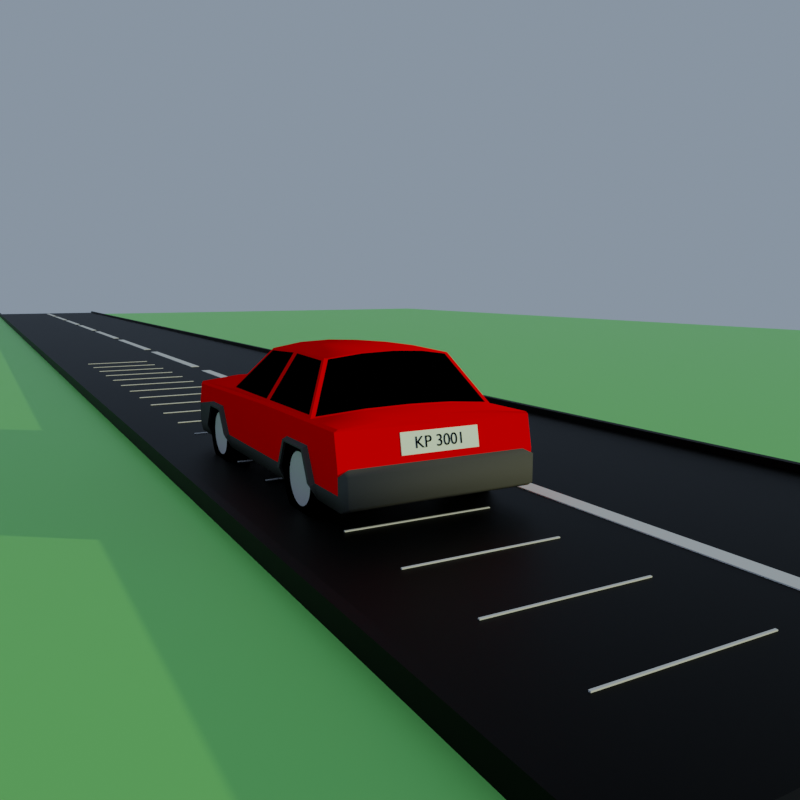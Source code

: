# Source: humble.blend  (saved by Blender 2.83.19; exported with 4.5.12 LTS)
import bpy
from mathutils import Matrix  # noqa: F401  (used for matrix-valued properties, if any)

bpy.ops.wm.read_factory_settings(use_empty=True)
scene = bpy.context.scene
scene.name = 'Scene'

# ---- collections
col_collection = bpy.data.collections.new('Collection'); scene.collection.children.link(col_collection)

# ---- materials (node trees are filled in below, after node groups)
mat_body = bpy.data.materials.new('Body')
mat_body.alpha_threshold = 0.0
mat_body.use_transparent_shadow = False
mat_body.diffuse_color = (1.0, 0.0, 0.0, 1.0)
mat_body.roughness = 0.5
mat_black = bpy.data.materials.new('Black')
mat_black.alpha_threshold = 0.0
mat_black.use_transparent_shadow = False
mat_black.diffuse_color = (0.0, 0.0, 0.0, 1.0)
mat_black.roughness = 0.5
mat_black.specular_intensity = 0.0
mat_window = bpy.data.materials.new('Window')
mat_window.alpha_threshold = 0.0
mat_window.use_transparent_shadow = False
mat_window.diffuse_color = (0.0, 0.0, 0.0, 1.0)
mat_window.roughness = 0.5
mat_window.specular_intensity = 1.0
mat_bumpers = bpy.data.materials.new('Bumpers')
mat_bumpers.alpha_threshold = 0.0
mat_bumpers.use_transparent_shadow = False
mat_bumpers.diffuse_color = (0.07324, 0.07324, 0.07324, 1.0)
mat_bumpers.roughness = 0.5
mat_bumpers.specular_intensity = 0.0
mat_lights = bpy.data.materials.new('Lights')
mat_lights.alpha_threshold = 0.0
mat_lights.use_transparent_shadow = False
mat_lights.diffuse_color = (1.0, 1.0, 1.0, 1.0)
mat_lights.roughness = 0.5
mat_lights.specular_intensity = 0.0
mat_bottom = bpy.data.materials.new('Bottom')
mat_bottom.alpha_threshold = 0.0
mat_bottom.use_transparent_shadow = False
mat_bottom.diffuse_color = (0.0, 0.0, 0.0, 1.0)
mat_bottom.roughness = 0.5
mat_bottom.specular_intensity = 0.0
mat_tires = bpy.data.materials.new('Tires')
mat_tires.alpha_threshold = 0.0
mat_tires.use_transparent_shadow = False
mat_tires.diffuse_color = (0.0, 0.0, 0.0, 1.0)
mat_tires.roughness = 0.5
mat_wheels = bpy.data.materials.new('Wheels')
mat_wheels.alpha_threshold = 0.0
mat_wheels.use_transparent_shadow = False
mat_wheels.diffuse_color = (0.6152, 0.6152, 0.6152, 1.0)
mat_wheels.roughness = 0.5
mat_plate = bpy.data.materials.new('plate')
mat_plate.use_transparent_shadow = False
mat_road = bpy.data.materials.new('road')
mat_road.use_transparent_shadow = False
mat_grass = bpy.data.materials.new('Grass')
mat_grass.alpha_threshold = 0.0
mat_grass.use_transparent_shadow = False
mat_grass.line_color = (0.0, 0.0, 0.0, 1.0)

# ---- material node trees
mat_plate.use_nodes = True; mat_plate.node_tree.nodes.clear()
_N = mat_plate.node_tree.nodes; _L = mat_plate.node_tree.links
n0 = _N.new('ShaderNodeBsdfPrincipled'); n0.name = 'Principled BSDF'; n0.location = (10, 300)
n0.distribution = 'GGX'
n0.subsurface_method = 'BURLEY'
n0.inputs[0].default_value = (0.855, 1.0, 0.8709, 1.0)
n0.inputs[3].default_value = 1.45
n0.inputs[27].default_value = (0.0, 0.0, 0.0, 1.0)
n0.inputs[28].default_value = 1.0
n1 = _N.new('ShaderNodeOutputMaterial'); n1.name = 'Material Output'; n1.location = (300, 300)
_L.new(n0.outputs[0], n1.inputs[0])
n1.is_active_output = True
mat_road.use_nodes = True; mat_road.node_tree.nodes.clear()
_N = mat_road.node_tree.nodes; _L = mat_road.node_tree.links
n0 = _N.new('ShaderNodeBsdfPrincipled'); n0.name = 'Principled BSDF'; n0.location = (10, 300)
n0.distribution = 'GGX'
n0.subsurface_method = 'BURLEY'
n0.inputs[0].default_value = (0.0, 0.0, 0.0, 1.0)
n0.inputs[1].default_value = 0.2228
n0.inputs[2].default_value = 0.532
n0.inputs[3].default_value = 1.45
n0.inputs[13].default_value = 0.06293
n0.inputs[27].default_value = (0.0, 0.0, 0.0, 1.0)
n0.inputs[28].default_value = 1.0
n1 = _N.new('ShaderNodeOutputMaterial'); n1.name = 'Material Output'; n1.location = (300, 300)
_L.new(n0.outputs[0], n1.inputs[0])
n1.is_active_output = True
mat_grass.use_nodes = True; mat_grass.node_tree.nodes.clear()
_N = mat_grass.node_tree.nodes; _L = mat_grass.node_tree.links
n0 = _N.new('ShaderNodeOutputMaterial'); n0.name = 'Material Output'; n0.location = (300, 300)
n1 = _N.new('ShaderNodeBsdfPrincipled'); n1.name = 'Principled BSDF'; n1.location = (10, 300)
n1.distribution = 'GGX'
n1.subsurface_method = 'BURLEY'
n1.inputs[0].default_value = (0.2478, 0.8, 0.1851, 1.0)
n1.inputs[2].default_value = 0.4306
n1.inputs[3].default_value = 1.45
n1.inputs[13].default_value = 0.08163
n1.inputs[27].default_value = (0.0, 0.0, 0.0, 1.0)
n1.inputs[28].default_value = 1.0
_L.new(n1.outputs[0], n0.inputs[0])
n0.is_active_output = True

# ---- world
world_world = bpy.data.worlds.new('World'); scene.world = world_world
world_world.use_nodes = True; world_world.node_tree.nodes.clear()
_N = world_world.node_tree.nodes; _L = world_world.node_tree.links
n0 = _N.new('ShaderNodeOutputWorld'); n0.name = 'World Output'; n0.location = (300, 300)
n1 = _N.new('ShaderNodeBackground'); n1.name = 'Background'; n1.location = (10, 300)
n1.inputs[0].default_value = (0.2174, 0.2772, 0.3588, 1.0)
_L.new(n1.outputs[0], n0.inputs[0])
n0.is_active_output = True
world_world.color = (0.05088, 0.05088, 0.05088)
world_world.use_sun_shadow = False
world_world.sun_shadow_jitter_overblur = 0.0

# ---- cameras
cam_camera = bpy.data.cameras.new('Camera')
cam_camera.clip_end = 100.0
cam_camera.lens = 35.0
cam_camera.ortho_scale = 7.314

# ---- lights
light_sun = bpy.data.lights.new('Sun', 'SUN')
light_sun.color = (1.0, 0.9976, 0.524)
light_sun.transmission_factor = 0.0
light_sun.energy = 2.0
light_sun.shadow_soft_size = 0.125

# ---- meshes
me_cube_002 = bpy.data.meshes.new('Cube.002')
me_cube_002.from_pydata([(-0.9426, -0.8852, 0.4), (-0.7426, -0.8852, 0.4), (-0.9426, -0.8929, 0.322), (-0.7426, -0.8929, 0.322), (-0.9426, -0.9156, 0.2469), (-0.7426, -0.9156, 0.2469), (-0.9426, -0.9526, 0.1778), (-0.7426, -0.9526, 0.1778), (-0.9426, -1.002, 0.1172), (-0.7426, -1.002, 0.1172), (-0.9426, -1.063, 0.06741), (-0.7426, -1.063, 0.06741), (-0.9426, -1.132, 0.03044), (-0.7426, -1.132, 0.03044), (-0.9426, -1.207, 0.007683), (-0.7426, -1.207, 0.007683), (-0.9426, -1.285, -3.308e-06), (-0.7426, -1.285, -3.308e-06), (-0.9426, -1.363, 0.007683), (-0.7426, -1.363, 0.007683), (-0.9426, -1.438, 0.03044), (-0.7426, -1.438, 0.03044), (-0.9426, -1.507, 0.06741), (-0.7426, -1.507, 0.06741), (-0.9426, -1.568, 0.1172), (-0.7426, -1.568, 0.1172), (-0.9426, -1.618, 0.1778), (-0.7426, -1.618, 0.1778), (-0.9426, -1.655, 0.2469), (-0.7426, -1.655, 0.2469), (-0.9426, -1.678, 0.322), (-0.7426, -1.678, 0.322), (-0.9426, -1.685, 0.4), (-0.7426, -1.685, 0.4), (-0.9426, -1.678, 0.478), (-0.7426, -1.678, 0.478), (-0.9426, -1.655, 0.5531), (-0.7426, -1.655, 0.5531), (-0.9426, -1.618, 0.6222), (-0.7426, -1.618, 0.6222), (-0.9426, -1.568, 0.6828), (-0.7426, -1.568, 0.6828), (-0.9426, -1.507, 0.7326), (-0.7426, -1.507, 0.7326), (-0.9426, -1.438, 0.7695), (-0.7426, -1.438, 0.7695), (-0.9426, -1.363, 0.7923), (-0.7426, -1.363, 0.7923), (-0.9426, -1.285, 0.8), (-0.7426, -1.285, 0.8), (-0.9426, -1.207, 0.7923), (-0.7426, -1.207, 0.7923), (-0.9426, -1.132, 0.7695), (-0.7426, -1.132, 0.7695), (-0.9426, -1.063, 0.7326), (-0.7426, -1.063, 0.7326), (-0.9426, -1.002, 0.6828), (-0.7426, -1.002, 0.6828), (-0.9426, -0.9526, 0.6222), (-0.7426, -0.9526, 0.6222), (-0.9426, -0.9156, 0.5531), (-0.7426, -0.9156, 0.5531), (-0.9426, -0.8929, 0.478), (-0.7426, -0.8929, 0.478), (-0.9851, -0.9052, 0.4), (-0.9851, -0.9125, 0.3259), (-0.7001, -0.9125, 0.3259), (-0.7001, -0.9052, 0.4), (-0.9851, -0.9341, 0.2546), (-0.7001, -0.9341, 0.2546), (-0.9851, -0.9692, 0.1889), (-0.7001, -0.9692, 0.1889), (-0.9851, -1.016, 0.1313), (-0.7001, -1.016, 0.1313), (-0.9851, -1.074, 0.08404), (-0.7001, -1.074, 0.08404), (-0.9851, -1.14, 0.04892), (-0.7001, -1.14, 0.04892), (-0.9851, -1.211, 0.0273), (-0.7001, -1.211, 0.0273), (-0.9851, -1.285, 0.02), (-0.7001, -1.285, 0.02), (-0.9851, -1.359, 0.0273), (-0.7001, -1.359, 0.0273), (-0.9851, -1.431, 0.04892), (-0.7001, -1.431, 0.04892), (-0.9851, -1.496, 0.08404), (-0.7001, -1.496, 0.08404), (-0.9851, -1.554, 0.1313), (-0.7001, -1.554, 0.1313), (-0.9851, -1.601, 0.1889), (-0.7001, -1.601, 0.1889), (-0.9851, -1.636, 0.2546), (-0.7001, -1.636, 0.2546), (-0.9851, -1.658, 0.3259), (-0.7001, -1.658, 0.3259), (-0.9851, -1.665, 0.4), (-0.7001, -1.665, 0.4), (-0.9851, -1.658, 0.4741), (-0.7001, -1.658, 0.4741), (-0.9851, -1.636, 0.5454), (-0.7001, -1.636, 0.5454), (-0.9851, -1.601, 0.6111), (-0.7001, -1.601, 0.6111), (-0.9851, -1.554, 0.6687), (-0.7001, -1.554, 0.6687), (-0.9851, -1.496, 0.716), (-0.7001, -1.496, 0.716), (-0.9851, -1.431, 0.7511), (-0.7001, -1.431, 0.7511), (-0.9851, -1.359, 0.7727), (-0.7001, -1.359, 0.7727), (-0.9851, -1.285, 0.78), (-0.7001, -1.285, 0.78), (-0.9851, -1.211, 0.7727), (-0.7001, -1.211, 0.7727), (-0.9851, -1.14, 0.7511), (-0.7001, -1.14, 0.7511), (-0.9851, -1.074, 0.716), (-0.7001, -1.074, 0.716), (-0.9851, -1.016, 0.6687), (-0.7001, -1.016, 0.6687), (-0.9851, -0.9692, 0.6111), (-0.7001, -0.9692, 0.6111), (-0.9851, -0.9341, 0.5454), (-0.7001, -0.9341, 0.5454), (-0.9851, -0.9125, 0.4741), (-0.7001, -0.9125, 0.4741), (-0.9851, -1.0, 0.4), (-0.9851, -1.006, 0.3444), (-0.9851, -1.022, 0.2909), (-0.9851, -1.048, 0.2417), (-0.9851, -1.084, 0.1985), (-0.9851, -1.127, 0.163), (-0.9851, -1.176, 0.1367), (-0.9851, -1.23, 0.1205), (-0.9851, -1.285, 0.115), (-0.9851, -1.341, 0.1205), (-0.9851, -1.394, 0.1367), (-0.9851, -1.444, 0.163), (-0.9851, -1.487, 0.1985), (-0.9851, -1.522, 0.2417), (-0.9851, -1.548, 0.2909), (-0.9851, -1.565, 0.3444), (-0.9851, -1.57, 0.4), (-0.9851, -1.565, 0.4556), (-0.9851, -1.548, 0.5091), (-0.9851, -1.522, 0.5583), (-0.9851, -1.487, 0.6015), (-0.9851, -1.444, 0.637), (-0.9851, -1.394, 0.6633), (-0.9851, -1.341, 0.6795), (-0.9851, -1.285, 0.685), (-0.9851, -1.23, 0.6795), (-0.9851, -1.176, 0.6633), (-0.9851, -1.127, 0.637), (-0.9851, -1.084, 0.6015), (-0.9851, -1.048, 0.5583), (-0.9851, -1.022, 0.5091), (-0.9851, -1.006, 0.4556), (-0.7001, -1.006, 0.3444), (-0.7001, -1.0, 0.4), (-0.7001, -1.022, 0.2909), (-0.7001, -1.048, 0.2417), (-0.7001, -1.084, 0.1985), (-0.7001, -1.127, 0.163), (-0.7001, -1.176, 0.1367), (-0.7001, -1.23, 0.1205), (-0.7001, -1.285, 0.115), (-0.7001, -1.341, 0.1205), (-0.7001, -1.394, 0.1367), (-0.7001, -1.444, 0.163), (-0.7001, -1.487, 0.1985), (-0.7001, -1.522, 0.2417), (-0.7001, -1.548, 0.2909), (-0.7001, -1.565, 0.3444), (-0.7001, -1.57, 0.4), (-0.7001, -1.565, 0.4556), (-0.7001, -1.548, 0.5091), (-0.7001, -1.522, 0.5583), (-0.7001, -1.487, 0.6015), (-0.7001, -1.444, 0.637), (-0.7001, -1.394, 0.6633), (-0.7001, -1.341, 0.6795), (-0.7001, -1.285, 0.685), (-0.7001, -1.23, 0.6795), (-0.7001, -1.176, 0.6633), (-0.7001, -1.127, 0.637), (-0.7001, -1.084, 0.6015), (-0.7001, -1.048, 0.5583), (-0.7001, -1.022, 0.5091), (-0.7001, -1.006, 0.4556), (-0.9708, -1.029, 0.4), (-0.9708, -1.034, 0.35), (-0.9708, -1.048, 0.3018), (-0.9708, -1.072, 0.2575), (-0.9708, -1.104, 0.2186), (-0.9708, -1.143, 0.1867), (-0.9708, -1.187, 0.163), (-0.9708, -1.235, 0.1484), (-0.9708, -1.285, 0.1435), (-0.9708, -1.335, 0.1484), (-0.9708, -1.383, 0.163), (-0.9708, -1.428, 0.1867), (-0.9708, -1.467, 0.2186), (-0.9708, -1.498, 0.2575), (-0.9708, -1.522, 0.3018), (-0.9708, -1.537, 0.35), (-0.9708, -1.542, 0.4), (-0.9708, -1.537, 0.45), (-0.9708, -1.522, 0.4982), (-0.9708, -1.498, 0.5425), (-0.9708, -1.467, 0.5814), (-0.9708, -1.428, 0.6133), (-0.9708, -1.383, 0.637), (-0.9708, -1.335, 0.6516), (-0.9708, -1.285, 0.6565), (-0.9708, -1.235, 0.6516), (-0.9708, -1.187, 0.637), (-0.9708, -1.143, 0.6133), (-0.9708, -1.104, 0.5814), (-0.9708, -1.072, 0.5425), (-0.9708, -1.048, 0.4982), (-0.9708, -1.034, 0.45), (-0.7143, -1.034, 0.35), (-0.7143, -1.029, 0.4), (-0.7143, -1.048, 0.3018), (-0.7143, -1.072, 0.2575), (-0.7143, -1.104, 0.2186), (-0.7143, -1.143, 0.1867), (-0.7143, -1.187, 0.163), (-0.7143, -1.235, 0.1484), (-0.7143, -1.285, 0.1435), (-0.7143, -1.335, 0.1484), (-0.7143, -1.383, 0.163), (-0.7143, -1.428, 0.1867), (-0.7143, -1.467, 0.2186), (-0.7143, -1.498, 0.2575), (-0.7143, -1.522, 0.3018), (-0.7143, -1.537, 0.35), (-0.7143, -1.542, 0.4), (-0.7143, -1.537, 0.45), (-0.7143, -1.522, 0.4982), (-0.7143, -1.498, 0.5425), (-0.7143, -1.467, 0.5814), (-0.7143, -1.428, 0.6133), (-0.7143, -1.383, 0.637), (-0.7143, -1.335, 0.6516), (-0.7143, -1.285, 0.6565), (-0.7143, -1.235, 0.6516), (-0.7143, -1.187, 0.637), (-0.7143, -1.143, 0.6133), (-0.7143, -1.104, 0.5814), (-0.7143, -1.072, 0.5425), (-0.7143, -1.048, 0.4982), (-0.7143, -1.034, 0.45), (-0.9708, -1.029, 0.4), (-0.9708, -1.034, 0.35), (-0.9708, -1.048, 0.3018), (-0.9708, -1.072, 0.2575), (-0.9708, -1.104, 0.2186), (-0.9708, -1.143, 0.1867), (-0.9708, -1.187, 0.163), (-0.9708, -1.235, 0.1484), (-0.9708, -1.285, 0.1435), (-0.9708, -1.335, 0.1484), (-0.9708, -1.383, 0.163), (-0.9708, -1.428, 0.1867), (-0.9708, -1.467, 0.2186), (-0.9708, -1.498, 0.2575), (-0.9708, -1.522, 0.3018), (-0.9708, -1.537, 0.35), (-0.9708, -1.542, 0.4), (-0.9708, -1.537, 0.45), (-0.9708, -1.522, 0.4982), (-0.9708, -1.498, 0.5425), (-0.9708, -1.467, 0.5814), (-0.9708, -1.428, 0.6133), (-0.9708, -1.383, 0.637), (-0.9708, -1.335, 0.6516), (-0.9708, -1.285, 0.6565), (-0.9708, -1.235, 0.6516), (-0.9708, -1.187, 0.637), (-0.9708, -1.143, 0.6133), (-0.9708, -1.104, 0.5814), (-0.9708, -1.072, 0.5425), (-0.9708, -1.048, 0.4982), (-0.9708, -1.034, 0.45), (-0.7143, -1.034, 0.35), (-0.7143, -1.029, 0.4), (-0.7143, -1.048, 0.3018), (-0.7143, -1.072, 0.2575), (-0.7143, -1.104, 0.2186), (-0.7143, -1.143, 0.1867), (-0.7143, -1.187, 0.163), (-0.7143, -1.235, 0.1484), (-0.7143, -1.285, 0.1435), (-0.7143, -1.335, 0.1484), (-0.7143, -1.383, 0.163), (-0.7143, -1.428, 0.1867), (-0.7143, -1.467, 0.2186), (-0.7143, -1.498, 0.2575), (-0.7143, -1.522, 0.3018), (-0.7143, -1.537, 0.35), (-0.7143, -1.542, 0.4), (-0.7143, -1.537, 0.45), (-0.7143, -1.522, 0.4982), (-0.7143, -1.498, 0.5425), (-0.7143, -1.467, 0.5814), (-0.7143, -1.428, 0.6133), (-0.7143, -1.383, 0.637), (-0.7143, -1.335, 0.6516), (-0.7143, -1.285, 0.6565), (-0.7143, -1.235, 0.6516), (-0.7143, -1.187, 0.637), (-0.7143, -1.143, 0.6133), (-0.7143, -1.104, 0.5814), (-0.7143, -1.072, 0.5425), (-0.7143, -1.048, 0.4982), (-0.7143, -1.034, 0.45), (-0.9426, 1.675, 0.4), (-0.7426, 1.675, 0.4), (-0.9426, 1.667, 0.322), (-0.7426, 1.667, 0.322), (-0.9426, 1.644, 0.2469), (-0.7426, 1.644, 0.2469), (-0.9426, 1.607, 0.1778), (-0.7426, 1.607, 0.1778), (-0.9426, 1.558, 0.1172), (-0.7426, 1.558, 0.1172), (-0.9426, 1.497, 0.06741), (-0.7426, 1.497, 0.06741), (-0.9426, 1.428, 0.03044), (-0.7426, 1.428, 0.03044), (-0.9426, 1.353, 0.007683), (-0.7426, 1.353, 0.007683), (-0.9426, 1.275, -3.308e-06), (-0.7426, 1.275, -3.308e-06), (-0.9426, 1.197, 0.007683), (-0.7426, 1.197, 0.007683), (-0.9426, 1.122, 0.03044), (-0.7426, 1.122, 0.03044), (-0.9426, 1.053, 0.06741), (-0.7426, 1.053, 0.06741), (-0.9426, 0.992, 0.1172), (-0.7426, 0.992, 0.1172), (-0.9426, 0.9422, 0.1778), (-0.7426, 0.9422, 0.1778), (-0.9426, 0.9053, 0.2469), (-0.7426, 0.9053, 0.2469), (-0.9426, 0.8825, 0.322), (-0.7426, 0.8825, 0.322), (-0.9426, 0.8748, 0.4), (-0.7426, 0.8748, 0.4), (-0.9426, 0.8825, 0.478), (-0.7426, 0.8825, 0.478), (-0.9426, 0.9053, 0.5531), (-0.7426, 0.9053, 0.5531), (-0.9426, 0.9422, 0.6222), (-0.7426, 0.9422, 0.6222), (-0.9426, 0.992, 0.6828), (-0.7426, 0.992, 0.6828), (-0.9426, 1.053, 0.7326), (-0.7426, 1.053, 0.7326), (-0.9426, 1.122, 0.7695), (-0.7426, 1.122, 0.7695), (-0.9426, 1.197, 0.7923), (-0.7426, 1.197, 0.7923), (-0.9426, 1.275, 0.8), (-0.7426, 1.275, 0.8), (-0.9426, 1.353, 0.7923), (-0.7426, 1.353, 0.7923), (-0.9426, 1.428, 0.7695), (-0.7426, 1.428, 0.7695), (-0.9426, 1.497, 0.7326), (-0.7426, 1.497, 0.7326), (-0.9426, 1.558, 0.6828), (-0.7426, 1.558, 0.6828), (-0.9426, 1.607, 0.6222), (-0.7426, 1.607, 0.6222), (-0.9426, 1.644, 0.5531), (-0.7426, 1.644, 0.5531), (-0.9426, 1.667, 0.478), (-0.7426, 1.667, 0.478), (-0.9851, 1.655, 0.4), (-0.9851, 1.648, 0.3259), (-0.7001, 1.648, 0.3259), (-0.7001, 1.655, 0.4), (-0.9851, 1.626, 0.2546), (-0.7001, 1.626, 0.2546), (-0.9851, 1.591, 0.1889), (-0.7001, 1.591, 0.1889), (-0.9851, 1.544, 0.1313), (-0.7001, 1.544, 0.1313), (-0.9851, 1.486, 0.08404), (-0.7001, 1.486, 0.08404), (-0.9851, 1.42, 0.04892), (-0.7001, 1.42, 0.04892), (-0.9851, 1.349, 0.0273), (-0.7001, 1.349, 0.0273), (-0.9851, 1.275, 0.02), (-0.7001, 1.275, 0.02), (-0.9851, 1.201, 0.0273), (-0.7001, 1.201, 0.0273), (-0.9851, 1.129, 0.04892), (-0.7001, 1.129, 0.04892), (-0.9851, 1.064, 0.08404), (-0.7001, 1.064, 0.08404), (-0.9851, 1.006, 0.1313), (-0.7001, 1.006, 0.1313), (-0.9851, 0.9588, 0.1889), (-0.7001, 0.9588, 0.1889), (-0.9851, 0.9237, 0.2546), (-0.7001, 0.9237, 0.2546), (-0.9851, 0.9021, 0.3259), (-0.7001, 0.9021, 0.3259), (-0.9851, 0.8948, 0.4), (-0.7001, 0.8948, 0.4), (-0.9851, 0.9021, 0.4741), (-0.7001, 0.9021, 0.4741), (-0.9851, 0.9237, 0.5454), (-0.7001, 0.9237, 0.5454), (-0.9851, 0.9588, 0.6111), (-0.7001, 0.9588, 0.6111), (-0.9851, 1.006, 0.6687), (-0.7001, 1.006, 0.6687), (-0.9851, 1.064, 0.716), (-0.7001, 1.064, 0.716), (-0.9851, 1.129, 0.7511), (-0.7001, 1.129, 0.7511), (-0.9851, 1.201, 0.7727), (-0.7001, 1.201, 0.7727), (-0.9851, 1.275, 0.78), (-0.7001, 1.275, 0.78), (-0.9851, 1.349, 0.7727), (-0.7001, 1.349, 0.7727), (-0.9851, 1.42, 0.7511), (-0.7001, 1.42, 0.7511), (-0.9851, 1.486, 0.716), (-0.7001, 1.486, 0.716), (-0.9851, 1.544, 0.6687), (-0.7001, 1.544, 0.6687), (-0.9851, 1.591, 0.6111), (-0.7001, 1.591, 0.6111), (-0.9851, 1.626, 0.5454), (-0.7001, 1.626, 0.5454), (-0.9851, 1.648, 0.4741), (-0.7001, 1.648, 0.4741), (-0.9851, 1.56, 0.4), (-0.9851, 1.554, 0.3444), (-0.9851, 1.538, 0.2909), (-0.9851, 1.512, 0.2417), (-0.9851, 1.476, 0.1985), (-0.9851, 1.433, 0.163), (-0.9851, 1.384, 0.1367), (-0.9851, 1.33, 0.1205), (-0.9851, 1.275, 0.115), (-0.9851, 1.219, 0.1205), (-0.9851, 1.166, 0.1367), (-0.9851, 1.116, 0.163), (-0.9851, 1.073, 0.1985), (-0.9851, 1.038, 0.2417), (-0.9851, 1.012, 0.2909), (-0.9851, 0.9953, 0.3444), (-0.9851, 0.9898, 0.4), (-0.9851, 0.9953, 0.4556), (-0.9851, 1.012, 0.5091), (-0.9851, 1.038, 0.5583), (-0.9851, 1.073, 0.6015), (-0.9851, 1.116, 0.637), (-0.9851, 1.166, 0.6633), (-0.9851, 1.219, 0.6795), (-0.9851, 1.275, 0.685), (-0.9851, 1.33, 0.6795), (-0.9851, 1.384, 0.6633), (-0.9851, 1.433, 0.637), (-0.9851, 1.476, 0.6015), (-0.9851, 1.512, 0.5583), (-0.9851, 1.538, 0.5091), (-0.9851, 1.554, 0.4556), (-0.7001, 1.554, 0.3444), (-0.7001, 1.56, 0.4), (-0.7001, 1.538, 0.2909), (-0.7001, 1.512, 0.2417), (-0.7001, 1.476, 0.1985), (-0.7001, 1.433, 0.163), (-0.7001, 1.384, 0.1367), (-0.7001, 1.33, 0.1205), (-0.7001, 1.275, 0.115), (-0.7001, 1.219, 0.1205), (-0.7001, 1.166, 0.1367), (-0.7001, 1.116, 0.163), (-0.7001, 1.073, 0.1985), (-0.7001, 1.038, 0.2417), (-0.7001, 1.012, 0.2909), (-0.7001, 0.9953, 0.3444), (-0.7001, 0.9898, 0.4), (-0.7001, 0.9953, 0.4556), (-0.7001, 1.012, 0.5091), (-0.7001, 1.038, 0.5583), (-0.7001, 1.073, 0.6015), (-0.7001, 1.116, 0.637), (-0.7001, 1.166, 0.6633), (-0.7001, 1.219, 0.6795), (-0.7001, 1.275, 0.685), (-0.7001, 1.33, 0.6795), (-0.7001, 1.384, 0.6633), (-0.7001, 1.433, 0.637), (-0.7001, 1.476, 0.6015), (-0.7001, 1.512, 0.5583), (-0.7001, 1.538, 0.5091), (-0.7001, 1.554, 0.4556), (-0.9708, 1.531, 0.4), (-0.9708, 1.526, 0.35), (-0.9708, 1.512, 0.3018), (-0.9708, 1.488, 0.2575), (-0.9708, 1.456, 0.2186), (-0.9708, 1.417, 0.1867), (-0.9708, 1.373, 0.163), (-0.9708, 1.325, 0.1484), (-0.9708, 1.275, 0.1435), (-0.9708, 1.225, 0.1484), (-0.9708, 1.177, 0.163), (-0.9708, 1.132, 0.1867), (-0.9708, 1.093, 0.2186), (-0.9708, 1.062, 0.2575), (-0.9708, 1.038, 0.3018), (-0.9708, 1.023, 0.35), (-0.9708, 1.018, 0.4), (-0.9708, 1.023, 0.45), (-0.9708, 1.038, 0.4982), (-0.9708, 1.062, 0.5425), (-0.9708, 1.093, 0.5814), (-0.9708, 1.132, 0.6133), (-0.9708, 1.177, 0.637), (-0.9708, 1.225, 0.6516), (-0.9708, 1.275, 0.6565), (-0.9708, 1.325, 0.6516), (-0.9708, 1.373, 0.637), (-0.9708, 1.417, 0.6133), (-0.9708, 1.456, 0.5814), (-0.9708, 1.488, 0.5425), (-0.9708, 1.512, 0.4982), (-0.9708, 1.526, 0.45), (-0.7143, 1.526, 0.35), (-0.7143, 1.531, 0.4), (-0.7143, 1.512, 0.3018), (-0.7143, 1.488, 0.2575), (-0.7143, 1.456, 0.2186), (-0.7143, 1.417, 0.1867), (-0.7143, 1.373, 0.163), (-0.7143, 1.325, 0.1484), (-0.7143, 1.275, 0.1435), (-0.7143, 1.225, 0.1484), (-0.7143, 1.177, 0.163), (-0.7143, 1.132, 0.1867), (-0.7143, 1.093, 0.2186), (-0.7143, 1.062, 0.2575), (-0.7143, 1.038, 0.3018), (-0.7143, 1.023, 0.35), (-0.7143, 1.018, 0.4), (-0.7143, 1.023, 0.45), (-0.7143, 1.038, 0.4982), (-0.7143, 1.062, 0.5425), (-0.7143, 1.093, 0.5814), (-0.7143, 1.132, 0.6133), (-0.7143, 1.177, 0.637), (-0.7143, 1.225, 0.6516), (-0.7143, 1.275, 0.6565), (-0.7143, 1.325, 0.6516), (-0.7143, 1.373, 0.637), (-0.7143, 1.417, 0.6133), (-0.7143, 1.456, 0.5814), (-0.7143, 1.488, 0.5425), (-0.7143, 1.512, 0.4982), (-0.7143, 1.526, 0.45), (-0.9708, 1.531, 0.4), (-0.9708, 1.526, 0.35), (-0.9708, 1.512, 0.3018), (-0.9708, 1.488, 0.2575), (-0.9708, 1.456, 0.2186), (-0.9708, 1.417, 0.1867), (-0.9708, 1.373, 0.163), (-0.9708, 1.325, 0.1484), (-0.9708, 1.275, 0.1435), (-0.9708, 1.225, 0.1484), (-0.9708, 1.177, 0.163), (-0.9708, 1.132, 0.1867), (-0.9708, 1.093, 0.2186), (-0.9708, 1.062, 0.2575), (-0.9708, 1.038, 0.3018), (-0.9708, 1.023, 0.35), (-0.9708, 1.018, 0.4), (-0.9708, 1.023, 0.45), (-0.9708, 1.038, 0.4982), (-0.9708, 1.062, 0.5425), (-0.9708, 1.093, 0.5814), (-0.9708, 1.132, 0.6133), (-0.9708, 1.177, 0.637), (-0.9708, 1.225, 0.6516), (-0.9708, 1.275, 0.6565), (-0.9708, 1.325, 0.6516), (-0.9708, 1.373, 0.637), (-0.9708, 1.417, 0.6133), (-0.9708, 1.456, 0.5814), (-0.9708, 1.488, 0.5425), (-0.9708, 1.512, 0.4982), (-0.9708, 1.526, 0.45), (-0.7143, 1.526, 0.35), (-0.7143, 1.531, 0.4), (-0.7143, 1.512, 0.3018), (-0.7143, 1.488, 0.2575), (-0.7143, 1.456, 0.2186), (-0.7143, 1.417, 0.1867), (-0.7143, 1.373, 0.163), (-0.7143, 1.325, 0.1484), (-0.7143, 1.275, 0.1435), (-0.7143, 1.225, 0.1484), (-0.7143, 1.177, 0.163), (-0.7143, 1.132, 0.1867), (-0.7143, 1.093, 0.2186), (-0.7143, 1.062, 0.2575), (-0.7143, 1.038, 0.3018), (-0.7143, 1.023, 0.35), (-0.7143, 1.018, 0.4), (-0.7143, 1.023, 0.45), (-0.7143, 1.038, 0.4982), (-0.7143, 1.062, 0.5425), (-0.7143, 1.093, 0.5814), (-0.7143, 1.132, 0.6133), (-0.7143, 1.177, 0.637), (-0.7143, 1.225, 0.6516), (-0.7143, 1.275, 0.6565), (-0.7143, 1.325, 0.6516), (-0.7143, 1.373, 0.637), (-0.7143, 1.417, 0.6133), (-0.7143, 1.456, 0.5814), (-0.7143, 1.488, 0.5425), (-0.7143, 1.512, 0.4982), (-0.7143, 1.526, 0.45), (0.7574, 1.675, 0.4), (0.9574, 1.675, 0.4), (0.7574, 1.667, 0.322), (0.9574, 1.667, 0.322), (0.7574, 1.644, 0.2469), (0.9574, 1.644, 0.2469), (0.7574, 1.607, 0.1778), (0.9574, 1.607, 0.1778), (0.7574, 1.558, 0.1172), (0.9574, 1.558, 0.1172), (0.7574, 1.497, 0.06741), (0.9574, 1.497, 0.06741), (0.7574, 1.428, 0.03044), (0.9574, 1.428, 0.03044), (0.7574, 1.353, 0.007683), (0.9574, 1.353, 0.007683), (0.7574, 1.275, -3.308e-06), (0.9574, 1.275, -3.308e-06), (0.7574, 1.197, 0.007683), (0.9574, 1.197, 0.007683), (0.7574, 1.122, 0.03044), (0.9574, 1.122, 0.03044), (0.7574, 1.053, 0.06741), (0.9574, 1.053, 0.06741), (0.7574, 0.992, 0.1172), (0.9574, 0.992, 0.1172), (0.7574, 0.9422, 0.1778), (0.9574, 0.9422, 0.1778), (0.7574, 0.9053, 0.2469), (0.9574, 0.9053, 0.2469), (0.7574, 0.8825, 0.322), (0.9574, 0.8825, 0.322), (0.7574, 0.8748, 0.4), (0.9574, 0.8748, 0.4), (0.7574, 0.8825, 0.478), (0.9574, 0.8825, 0.478), (0.7574, 0.9053, 0.5531), (0.9574, 0.9053, 0.5531), (0.7574, 0.9422, 0.6222), (0.9574, 0.9422, 0.6222), (0.7574, 0.992, 0.6828), (0.9574, 0.992, 0.6828), (0.7574, 1.053, 0.7326), (0.9574, 1.053, 0.7326), (0.7574, 1.122, 0.7695), (0.9574, 1.122, 0.7695), (0.7574, 1.197, 0.7923), (0.9574, 1.197, 0.7923), (0.7574, 1.275, 0.8), (0.9574, 1.275, 0.8), (0.7574, 1.353, 0.7923), (0.9574, 1.353, 0.7923), (0.7574, 1.428, 0.7695), (0.9574, 1.428, 0.7695), (0.7574, 1.497, 0.7326), (0.9574, 1.497, 0.7326), (0.7574, 1.558, 0.6828), (0.9574, 1.558, 0.6828), (0.7574, 1.607, 0.6222), (0.9574, 1.607, 0.6222), (0.7574, 1.644, 0.5531), (0.9574, 1.644, 0.5531), (0.7574, 1.667, 0.478), (0.9574, 1.667, 0.478), (0.7149, 1.655, 0.4), (0.7149, 1.648, 0.3259), (0.9999, 1.648, 0.3259), (0.9999, 1.655, 0.4), (0.7149, 1.626, 0.2546), (0.9999, 1.626, 0.2546), (0.7149, 1.591, 0.1889), (0.9999, 1.591, 0.1889), (0.7149, 1.544, 0.1313), (0.9999, 1.544, 0.1313), (0.7149, 1.486, 0.08404), (0.9999, 1.486, 0.08404), (0.7149, 1.42, 0.04892), (0.9999, 1.42, 0.04892), (0.7149, 1.349, 0.0273), (0.9999, 1.349, 0.0273), (0.7149, 1.275, 0.02), (0.9999, 1.275, 0.02), (0.7149, 1.201, 0.0273), (0.9999, 1.201, 0.0273), (0.7149, 1.129, 0.04892), (0.9999, 1.129, 0.04892), (0.7149, 1.064, 0.08404), (0.9999, 1.064, 0.08404), (0.7149, 1.006, 0.1313), (0.9999, 1.006, 0.1313), (0.7149, 0.9588, 0.1889), (0.9999, 0.9588, 0.1889), (0.7149, 0.9237, 0.2546), (0.9999, 0.9237, 0.2546), (0.7149, 0.9021, 0.3259), (0.9999, 0.9021, 0.3259), (0.7149, 0.8948, 0.4), (0.9999, 0.8948, 0.4), (0.7149, 0.9021, 0.4741), (0.9999, 0.9021, 0.4741), (0.7149, 0.9237, 0.5454), (0.9999, 0.9237, 0.5454), (0.7149, 0.9588, 0.6111), (0.9999, 0.9588, 0.6111), (0.7149, 1.006, 0.6687), (0.9999, 1.006, 0.6687), (0.7149, 1.064, 0.716), (0.9999, 1.064, 0.716), (0.7149, 1.129, 0.7511), (0.9999, 1.129, 0.7511), (0.7149, 1.201, 0.7727), (0.9999, 1.201, 0.7727), (0.7149, 1.275, 0.78), (0.9999, 1.275, 0.78), (0.7149, 1.349, 0.7727), (0.9999, 1.349, 0.7727), (0.7149, 1.42, 0.7511), (0.9999, 1.42, 0.7511), (0.7149, 1.486, 0.716), (0.9999, 1.486, 0.716), (0.7149, 1.544, 0.6687), (0.9999, 1.544, 0.6687), (0.7149, 1.591, 0.6111), (0.9999, 1.591, 0.6111), (0.7149, 1.626, 0.5454), (0.9999, 1.626, 0.5454), (0.7149, 1.648, 0.4741), (0.9999, 1.648, 0.4741), (0.7149, 1.56, 0.4), (0.7149, 1.554, 0.3444), (0.7149, 1.538, 0.2909), (0.7149, 1.512, 0.2417), (0.7149, 1.476, 0.1985), (0.7149, 1.433, 0.163), (0.7149, 1.384, 0.1367), (0.7149, 1.33, 0.1205), (0.7149, 1.275, 0.115), (0.7149, 1.219, 0.1205), (0.7149, 1.166, 0.1367), (0.7149, 1.116, 0.163), (0.7149, 1.073, 0.1985), (0.7149, 1.038, 0.2417), (0.7149, 1.012, 0.2909), (0.7149, 0.9953, 0.3444), (0.7149, 0.9898, 0.4), (0.7149, 0.9953, 0.4556), (0.7149, 1.012, 0.5091), (0.7149, 1.038, 0.5583), (0.7149, 1.073, 0.6015), (0.7149, 1.116, 0.637), (0.7149, 1.166, 0.6633), (0.7149, 1.219, 0.6795), (0.7149, 1.275, 0.685), (0.7149, 1.33, 0.6795), (0.7149, 1.384, 0.6633), (0.7149, 1.433, 0.637), (0.7149, 1.476, 0.6015), (0.7149, 1.512, 0.5583), (0.7149, 1.538, 0.5091), (0.7149, 1.554, 0.4556), (0.9999, 1.554, 0.3444), (0.9999, 1.56, 0.4), (0.9999, 1.538, 0.2909), (0.9999, 1.512, 0.2417), (0.9999, 1.476, 0.1985), (0.9999, 1.433, 0.163), (0.9999, 1.384, 0.1367), (0.9999, 1.33, 0.1205), (0.9999, 1.275, 0.115), (0.9999, 1.219, 0.1205), (0.9999, 1.166, 0.1367), (0.9999, 1.116, 0.163), (0.9999, 1.073, 0.1985), (0.9999, 1.038, 0.2417), (0.9999, 1.012, 0.2909), (0.9999, 0.9953, 0.3444), (0.9999, 0.9898, 0.4), (0.9999, 0.9953, 0.4556), (0.9999, 1.012, 0.5091), (0.9999, 1.038, 0.5583), (0.9999, 1.073, 0.6015), (0.9999, 1.116, 0.637), (0.9999, 1.166, 0.6633), (0.9999, 1.219, 0.6795), (0.9999, 1.275, 0.685), (0.9999, 1.33, 0.6795), (0.9999, 1.384, 0.6633), (0.9999, 1.433, 0.637), (0.9999, 1.476, 0.6015), (0.9999, 1.512, 0.5583), (0.9999, 1.538, 0.5091), (0.9999, 1.554, 0.4556), (0.7292, 1.531, 0.4), (0.7292, 1.526, 0.35), (0.7292, 1.512, 0.3018), (0.7292, 1.488, 0.2575), (0.7292, 1.456, 0.2186), (0.7292, 1.417, 0.1867), (0.7292, 1.373, 0.163), (0.7292, 1.325, 0.1484), (0.7292, 1.275, 0.1435), (0.7292, 1.225, 0.1484), (0.7292, 1.177, 0.163), (0.7292, 1.132, 0.1867), (0.7292, 1.093, 0.2186), (0.7292, 1.062, 0.2575), (0.7292, 1.038, 0.3018), (0.7292, 1.023, 0.35), (0.7292, 1.018, 0.4), (0.7292, 1.023, 0.45), (0.7292, 1.038, 0.4982), (0.7292, 1.062, 0.5425), (0.7292, 1.093, 0.5814), (0.7292, 1.132, 0.6133), (0.7292, 1.177, 0.637), (0.7292, 1.225, 0.6516), (0.7292, 1.275, 0.6565), (0.7292, 1.325, 0.6516), (0.7292, 1.373, 0.637), (0.7292, 1.417, 0.6133), (0.7292, 1.456, 0.5814), (0.7292, 1.488, 0.5425), (0.7292, 1.512, 0.4982), (0.7292, 1.526, 0.45), (0.9857, 1.526, 0.35), (0.9857, 1.531, 0.4), (0.9857, 1.512, 0.3018), (0.9857, 1.488, 0.2575), (0.9857, 1.456, 0.2186), (0.9857, 1.417, 0.1867), (0.9857, 1.373, 0.163), (0.9857, 1.325, 0.1484), (0.9857, 1.275, 0.1435), (0.9857, 1.225, 0.1484), (0.9857, 1.177, 0.163), (0.9857, 1.132, 0.1867), (0.9857, 1.093, 0.2186), (0.9857, 1.062, 0.2575), (0.9857, 1.038, 0.3018), (0.9857, 1.023, 0.35), (0.9857, 1.018, 0.4), (0.9857, 1.023, 0.45), (0.9857, 1.038, 0.4982), (0.9857, 1.062, 0.5425), (0.9857, 1.093, 0.5814), (0.9857, 1.132, 0.6133), (0.9857, 1.177, 0.637), (0.9857, 1.225, 0.6516), (0.9857, 1.275, 0.6565), (0.9857, 1.325, 0.6516), (0.9857, 1.373, 0.637), (0.9857, 1.417, 0.6133), (0.9857, 1.456, 0.5814), (0.9857, 1.488, 0.5425), (0.9857, 1.512, 0.4982), (0.9857, 1.526, 0.45), (0.7292, 1.531, 0.4), (0.7292, 1.526, 0.35), (0.7292, 1.512, 0.3018), (0.7292, 1.488, 0.2575), (0.7292, 1.456, 0.2186), (0.7292, 1.417, 0.1867), (0.7292, 1.373, 0.163), (0.7292, 1.325, 0.1484), (0.7292, 1.275, 0.1435), (0.7292, 1.225, 0.1484), (0.7292, 1.177, 0.163), (0.7292, 1.132, 0.1867), (0.7292, 1.093, 0.2186), (0.7292, 1.062, 0.2575), (0.7292, 1.038, 0.3018), (0.7292, 1.023, 0.35), (0.7292, 1.018, 0.4), (0.7292, 1.023, 0.45), (0.7292, 1.038, 0.4982), (0.7292, 1.062, 0.5425), (0.7292, 1.093, 0.5814), (0.7292, 1.132, 0.6133), (0.7292, 1.177, 0.637), (0.7292, 1.225, 0.6516), (0.7292, 1.275, 0.6565), (0.7292, 1.325, 0.6516), (0.7292, 1.373, 0.637), (0.7292, 1.417, 0.6133), (0.7292, 1.456, 0.5814), (0.7292, 1.488, 0.5425), (0.7292, 1.512, 0.4982), (0.7292, 1.526, 0.45), (0.9857, 1.526, 0.35), (0.9857, 1.531, 0.4), (0.9857, 1.512, 0.3018), (0.9857, 1.488, 0.2575), (0.9857, 1.456, 0.2186), (0.9857, 1.417, 0.1867), (0.9857, 1.373, 0.163), (0.9857, 1.325, 0.1484), (0.9857, 1.275, 0.1435), (0.9857, 1.225, 0.1484), (0.9857, 1.177, 0.163), (0.9857, 1.132, 0.1867), (0.9857, 1.093, 0.2186), (0.9857, 1.062, 0.2575), (0.9857, 1.038, 0.3018), (0.9857, 1.023, 0.35), (0.9857, 1.018, 0.4), (0.9857, 1.023, 0.45), (0.9857, 1.038, 0.4982), (0.9857, 1.062, 0.5425), (0.9857, 1.093, 0.5814), (0.9857, 1.132, 0.6133), (0.9857, 1.177, 0.637), (0.9857, 1.225, 0.6516), (0.9857, 1.275, 0.6565), (0.9857, 1.325, 0.6516), (0.9857, 1.373, 0.637), (0.9857, 1.417, 0.6133), (0.9857, 1.456, 0.5814), (0.9857, 1.488, 0.5425), (0.9857, 1.512, 0.4982), (0.9857, 1.526, 0.45), (0.7574, -0.8852, 0.4), (0.9574, -0.8852, 0.4), (0.7574, -0.8929, 0.322), (0.9574, -0.8929, 0.322), (0.7574, -0.9156, 0.2469), (0.9574, -0.9156, 0.2469), (0.7574, -0.9526, 0.1778), (0.9574, -0.9526, 0.1778), (0.7574, -1.002, 0.1172), (0.9574, -1.002, 0.1172), (0.7574, -1.063, 0.06741), (0.9574, -1.063, 0.06741), (0.7574, -1.132, 0.03044), (0.9574, -1.132, 0.03044), (0.7574, -1.207, 0.007683), (0.9574, -1.207, 0.007683), (0.7574, -1.285, -3.308e-06), (0.9574, -1.285, -3.308e-06), (0.7574, -1.363, 0.007683), (0.9574, -1.363, 0.007683), (0.7574, -1.438, 0.03044), (0.9574, -1.438, 0.03044), (0.7574, -1.507, 0.06741), (0.9574, -1.507, 0.06741), (0.7574, -1.568, 0.1172), (0.9574, -1.568, 0.1172), (0.7574, -1.618, 0.1778), (0.9574, -1.618, 0.1778), (0.7574, -1.655, 0.2469), (0.9574, -1.655, 0.2469), (0.7574, -1.678, 0.322), (0.9574, -1.678, 0.322), (0.7574, -1.685, 0.4), (0.9574, -1.685, 0.4), (0.7574, -1.678, 0.478), (0.9574, -1.678, 0.478), (0.7574, -1.655, 0.5531), (0.9574, -1.655, 0.5531), (0.7574, -1.618, 0.6222), (0.9574, -1.618, 0.6222), (0.7574, -1.568, 0.6828), (0.9574, -1.568, 0.6828), (0.7574, -1.507, 0.7326), (0.9574, -1.507, 0.7326), (0.7574, -1.438, 0.7695), (0.9574, -1.438, 0.7695), (0.7574, -1.363, 0.7923), (0.9574, -1.363, 0.7923), (0.7574, -1.285, 0.8), (0.9574, -1.285, 0.8), (0.7574, -1.207, 0.7923), (0.9574, -1.207, 0.7923), (0.7574, -1.132, 0.7695), (0.9574, -1.132, 0.7695), (0.7574, -1.063, 0.7326), (0.9574, -1.063, 0.7326), (0.7574, -1.002, 0.6828), (0.9574, -1.002, 0.6828), (0.7574, -0.9526, 0.6222), (0.9574, -0.9526, 0.6222), (0.7574, -0.9156, 0.5531), (0.9574, -0.9156, 0.5531), (0.7574, -0.8929, 0.478), (0.9574, -0.8929, 0.478), (0.7149, -0.9052, 0.4), (0.7149, -0.9125, 0.3259), (0.9999, -0.9125, 0.3259), (0.9999, -0.9052, 0.4), (0.7149, -0.9341, 0.2546), (0.9999, -0.9341, 0.2546), (0.7149, -0.9692, 0.1889), (0.9999, -0.9692, 0.1889), (0.7149, -1.016, 0.1313), (0.9999, -1.016, 0.1313), (0.7149, -1.074, 0.08404), (0.9999, -1.074, 0.08404), (0.7149, -1.14, 0.04892), (0.9999, -1.14, 0.04892), (0.7149, -1.211, 0.0273), (0.9999, -1.211, 0.0273), (0.7149, -1.285, 0.02), (0.9999, -1.285, 0.02), (0.7149, -1.359, 0.0273), (0.9999, -1.359, 0.0273), (0.7149, -1.431, 0.04892), (0.9999, -1.431, 0.04892), (0.7149, -1.496, 0.08404), (0.9999, -1.496, 0.08404), (0.7149, -1.554, 0.1313), (0.9999, -1.554, 0.1313), (0.7149, -1.601, 0.1889), (0.9999, -1.601, 0.1889), (0.7149, -1.636, 0.2546), (0.9999, -1.636, 0.2546), (0.7149, -1.658, 0.3259), (0.9999, -1.658, 0.3259), (0.7149, -1.665, 0.4), (0.9999, -1.665, 0.4), (0.7149, -1.658, 0.4741), (0.9999, -1.658, 0.4741), (0.7149, -1.636, 0.5454), (0.9999, -1.636, 0.5454), (0.7149, -1.601, 0.6111), (0.9999, -1.601, 0.6111), (0.7149, -1.554, 0.6687), (0.9999, -1.554, 0.6687), (0.7149, -1.496, 0.716), (0.9999, -1.496, 0.716), (0.7149, -1.431, 0.7511), (0.9999, -1.431, 0.7511), (0.7149, -1.359, 0.7727), (0.9999, -1.359, 0.7727), (0.7149, -1.285, 0.78), (0.9999, -1.285, 0.78), (0.7149, -1.211, 0.7727), (0.9999, -1.211, 0.7727), (0.7149, -1.14, 0.7511), (0.9999, -1.14, 0.7511), (0.7149, -1.074, 0.716), (0.9999, -1.074, 0.716), (0.7149, -1.016, 0.6687), (0.9999, -1.016, 0.6687), (0.7149, -0.9692, 0.6111), (0.9999, -0.9692, 0.6111), (0.7149, -0.9341, 0.5454), (0.9999, -0.9341, 0.5454), (0.7149, -0.9125, 0.4741), (0.9999, -0.9125, 0.4741), (0.7149, -1.0, 0.4), (0.7149, -1.006, 0.3444), (0.7149, -1.022, 0.2909), (0.7149, -1.048, 0.2417), (0.7149, -1.084, 0.1985), (0.7149, -1.127, 0.163), (0.7149, -1.176, 0.1367), (0.7149, -1.23, 0.1205), (0.7149, -1.285, 0.115), (0.7149, -1.341, 0.1205), (0.7149, -1.394, 0.1367), (0.7149, -1.444, 0.163), (0.7149, -1.487, 0.1985), (0.7149, -1.522, 0.2417), (0.7149, -1.548, 0.2909), (0.7149, -1.565, 0.3444), (0.7149, -1.57, 0.4), (0.7149, -1.565, 0.4556), (0.7149, -1.548, 0.5091), (0.7149, -1.522, 0.5583), (0.7149, -1.487, 0.6015), (0.7149, -1.444, 0.637), (0.7149, -1.394, 0.6633), (0.7149, -1.341, 0.6795), (0.7149, -1.285, 0.685), (0.7149, -1.23, 0.6795), (0.7149, -1.176, 0.6633), (0.7149, -1.127, 0.637), (0.7149, -1.084, 0.6015), (0.7149, -1.048, 0.5583), (0.7149, -1.022, 0.5091), (0.7149, -1.006, 0.4556), (0.9999, -1.006, 0.3444), (0.9999, -1.0, 0.4), (0.9999, -1.022, 0.2909), (0.9999, -1.048, 0.2417), (0.9999, -1.084, 0.1985), (0.9999, -1.127, 0.163), (0.9999, -1.176, 0.1367), (0.9999, -1.23, 0.1205), (0.9999, -1.285, 0.115), (0.9999, -1.341, 0.1205), (0.9999, -1.394, 0.1367), (0.9999, -1.444, 0.163), (0.9999, -1.487, 0.1985), (0.9999, -1.522, 0.2417), (0.9999, -1.548, 0.2909), (0.9999, -1.565, 0.3444), (0.9999, -1.57, 0.4), (0.9999, -1.565, 0.4556), (0.9999, -1.548, 0.5091), (0.9999, -1.522, 0.5583), (0.9999, -1.487, 0.6015), (0.9999, -1.444, 0.637), (0.9999, -1.394, 0.6633), (0.9999, -1.341, 0.6795), (0.9999, -1.285, 0.685), (0.9999, -1.23, 0.6795), (0.9999, -1.176, 0.6633), (0.9999, -1.127, 0.637), (0.9999, -1.084, 0.6015), (0.9999, -1.048, 0.5583), (0.9999, -1.022, 0.5091), (0.9999, -1.006, 0.4556), (0.7292, -1.029, 0.4), (0.7292, -1.034, 0.35), (0.7292, -1.048, 0.3018), (0.7292, -1.072, 0.2575), (0.7292, -1.104, 0.2186), (0.7292, -1.143, 0.1867), (0.7292, -1.187, 0.163), (0.7292, -1.235, 0.1484), (0.7292, -1.285, 0.1435), (0.7292, -1.335, 0.1484), (0.7292, -1.383, 0.163), (0.7292, -1.428, 0.1867), (0.7292, -1.467, 0.2186), (0.7292, -1.498, 0.2575), (0.7292, -1.522, 0.3018), (0.7292, -1.537, 0.35), (0.7292, -1.542, 0.4), (0.7292, -1.537, 0.45), (0.7292, -1.522, 0.4982), (0.7292, -1.498, 0.5425), (0.7292, -1.467, 0.5814), (0.7292, -1.428, 0.6133), (0.7292, -1.383, 0.637), (0.7292, -1.335, 0.6516), (0.7292, -1.285, 0.6565), (0.7292, -1.235, 0.6516), (0.7292, -1.187, 0.637), (0.7292, -1.143, 0.6133), (0.7292, -1.104, 0.5814), (0.7292, -1.072, 0.5425), (0.7292, -1.048, 0.4982), (0.7292, -1.034, 0.45), (0.9857, -1.034, 0.35), (0.9857, -1.029, 0.4), (0.9857, -1.048, 0.3018), (0.9857, -1.072, 0.2575), (0.9857, -1.104, 0.2186), (0.9857, -1.143, 0.1867), (0.9857, -1.187, 0.163), (0.9857, -1.235, 0.1484), (0.9857, -1.285, 0.1435), (0.9857, -1.335, 0.1484), (0.9857, -1.383, 0.163), (0.9857, -1.428, 0.1867), (0.9857, -1.467, 0.2186), (0.9857, -1.498, 0.2575), (0.9857, -1.522, 0.3018), (0.9857, -1.537, 0.35), (0.9857, -1.542, 0.4), (0.9857, -1.537, 0.45), (0.9857, -1.522, 0.4982), (0.9857, -1.498, 0.5425), (0.9857, -1.467, 0.5814), (0.9857, -1.428, 0.6133), (0.9857, -1.383, 0.637), (0.9857, -1.335, 0.6516), (0.9857, -1.285, 0.6565), (0.9857, -1.235, 0.6516), (0.9857, -1.187, 0.637), (0.9857, -1.143, 0.6133), (0.9857, -1.104, 0.5814), (0.9857, -1.072, 0.5425), (0.9857, -1.048, 0.4982), (0.9857, -1.034, 0.45), (0.7292, -1.029, 0.4), (0.7292, -1.034, 0.35), (0.7292, -1.048, 0.3018), (0.7292, -1.072, 0.2575), (0.7292, -1.104, 0.2186), (0.7292, -1.143, 0.1867), (0.7292, -1.187, 0.163), (0.7292, -1.235, 0.1484), (0.7292, -1.285, 0.1435), (0.7292, -1.335, 0.1484), (0.7292, -1.383, 0.163), (0.7292, -1.428, 0.1867), (0.7292, -1.467, 0.2186), (0.7292, -1.498, 0.2575), (0.7292, -1.522, 0.3018), (0.7292, -1.537, 0.35), (0.7292, -1.542, 0.4), (0.7292, -1.537, 0.45), (0.7292, -1.522, 0.4982), (0.7292, -1.498, 0.5425), (0.7292, -1.467, 0.5814), (0.7292, -1.428, 0.6133), (0.7292, -1.383, 0.637), (0.7292, -1.335, 0.6516), (0.7292, -1.285, 0.6565), (0.7292, -1.235, 0.6516), (0.7292, -1.187, 0.637), (0.7292, -1.143, 0.6133), (0.7292, -1.104, 0.5814), (0.7292, -1.072, 0.5425), (0.7292, -1.048, 0.4982), (0.7292, -1.034, 0.45), (0.9857, -1.034, 0.35), (0.9857, -1.029, 0.4), (0.9857, -1.048, 0.3018), (0.9857, -1.072, 0.2575), (0.9857, -1.104, 0.2186), (0.9857, -1.143, 0.1867), (0.9857, -1.187, 0.163), (0.9857, -1.235, 0.1484), (0.9857, -1.285, 0.1435), (0.9857, -1.335, 0.1484), (0.9857, -1.383, 0.163), (0.9857, -1.428, 0.1867), (0.9857, -1.467, 0.2186), (0.9857, -1.498, 0.2575), (0.9857, -1.522, 0.3018), (0.9857, -1.537, 0.35), (0.9857, -1.542, 0.4), (0.9857, -1.537, 0.45), (0.9857, -1.522, 0.4982), (0.9857, -1.498, 0.5425), (0.9857, -1.467, 0.5814), (0.9857, -1.428, 0.6133), (0.9857, -1.383, 0.637), (0.9857, -1.335, 0.6516), (0.9857, -1.285, 0.6565), (0.9857, -1.235, 0.6516), (0.9857, -1.187, 0.637), (0.9857, -1.143, 0.6133), (0.9857, -1.104, 0.5814), (0.9857, -1.072, 0.5425), (0.9857, -1.048, 0.4982), (0.9857, -1.034, 0.45), (-0.9676, -2.125, 0.3), (-0.9926, -2.025, 0.925), (-0.9676, 2.175, 0.3), (-0.9926, 2.112, 0.975), (0.9824, -2.125, 0.3), (1.007, -2.025, 0.925), (0.9824, 2.175, 0.3), (1.007, 2.112, 0.975), (-0.9613, -0.7877, 1.0), (-0.9613, 1.537, 1.0), (0.9762, 1.537, 1.0), (0.9762, -0.7877, 1.0), (-0.6707, -0.1889, 1.5), (-0.6707, 1.189, 1.5), (0.6856, 1.189, 1.5), (0.6856, -0.1889, 1.5), (0.007443, 2.125, 1.065), (0.007443, 2.175, 0.3), (0.007443, -2.14, 1.0), (0.007443, -2.225, 0.3), (0.007443, 1.637, 1.065), (0.007443, -0.8377, 1.065), (0.007443, 1.289, 1.565), (0.007443, -0.2389, 1.565), (0.9773, -2.075, 0.95), (-0.9623, -2.075, 0.95), (-0.9602, 2.125, 1.0), (0.9759, 2.125, 1.0), (-0.9926, 0.3748, 0.975), (-0.9676, 0.3748, 0.3), (1.007, 0.3748, 0.975), (0.9824, 0.3748, 0.3), (0.007443, 0.3748, 0.3), (-0.9613, 0.3748, 1.0), (0.9762, 0.3748, 1.0), (-0.6707, 0.4998, 1.525), (0.6856, 0.4998, 1.525), (0.007443, 0.4998, 1.59), (0.4918, 1.612, 1.05), (0.3465, 1.264, 1.55), (0.4924, -2.125, 1.0), (0.4918, -0.8377, 1.05), (0.3465, -0.2389, 1.55), (0.4917, 2.125, 1.05), (0.3465, 0.4998, 1.575), (-0.4769, -0.8377, 1.05), (-0.4764, 2.125, 1.05), (-0.3316, -0.2389, 1.55), (-0.4769, 1.612, 1.05), (-0.3316, 1.264, 1.55), (-0.4774, -2.125, 1.0), (-0.3316, 0.4998, 1.575), (1.007, 2.175, 0.6625), (1.007, -2.125, 0.6625), (1.007, 0.3748, 0.6625), (-0.9926, -2.125, 0.6625), (-0.9926, 2.175, 0.6625), (-0.9926, 0.3748, 0.6625), (0.007443, 2.175, 0.6625), (0.007443, -2.24, 0.6625), (0.4949, -2.225, 0.3), (0.8849, 2.175, 0.3), (0.4949, 0.3748, 0.3), (0.9074, 2.175, 0.6625), (0.5074, -2.225, 0.6625), (-0.8701, 2.175, 0.3), (-0.4801, -2.225, 0.3), (-0.4801, 0.3748, 0.3), (-0.8926, 2.175, 0.6625), (-0.4926, -2.225, 0.6625), (0.9075, -2.26, 0.6469), (0.9075, -2.26, 0.3656), (0.4575, -2.36, 0.3656), (-0.4426, -2.36, 0.3656), (0.007443, -2.375, 0.3656), (-0.8926, -2.26, 0.3656), (-0.8926, -2.26, 0.6469), (0.007443, -2.375, 0.6469), (0.4575, -2.36, 0.6469), (-0.4426, -2.36, 0.6469), (-0.9926, 2.175, 0.6104), (-0.9926, 2.175, 0.4521), (1.007, 2.175, 0.6104), (1.007, 2.175, 0.4521), (1.007, -2.125, 0.6104), (1.007, -2.125, 0.4021), (0.007443, 2.275, 0.6306), (0.007443, 2.275, 0.3568), (1.007, 0.3748, 0.6104), (1.007, 0.3748, 0.4521), (-0.9926, 0.3748, 0.6104), (-0.9926, 0.3748, 0.4521), (-0.9926, -2.125, 0.4021), (-0.9926, -2.125, 0.6104), (0.9524, 2.275, 0.6306), (0.9524, 2.275, 0.3568), (-0.9376, 2.275, 0.6306), (-0.9376, 2.275, 0.3568), (0.9075, -2.275, 0.6), (0.9075, -2.275, 0.4125), (-0.8926, -2.275, 0.4125), (-0.8926, -2.275, 0.6), (0.007443, -2.39, 0.4125), (0.007443, -2.39, 0.6), (0.4575, -2.375, 0.6), (0.4575, -2.375, 0.4125), (-0.4426, -2.375, 0.6), (-0.4426, -2.375, 0.4125), (-0.5155, -2.103, 0.9317), (-0.9276, -2.06, 0.9242), (0.9427, -2.06, 0.9242), (0.5305, -2.103, 0.9317), (-0.5284, -2.188, 0.6798), (-0.9534, -2.103, 0.6798), (0.9683, -2.103, 0.6798), (0.5433, -2.188, 0.6798), (-0.4527, -0.8227, 1.061), (-0.9129, -0.7727, 1.014), (-0.3147, -0.2539, 1.536), (-0.6368, -0.2039, 1.489), (0.9278, -0.7727, 1.014), (0.6517, -0.2039, 1.489), (0.4676, -0.8227, 1.061), (0.007443, -0.8227, 1.076), (0.3296, -0.2539, 1.536), (0.007443, -0.2539, 1.551), (-0.9926, 0.3748, 0.975), (-0.9468, -0.7115, 1.026), (-0.6852, -0.1726, 1.476), (-0.9468, 0.3348, 1.026), (-0.6852, 0.4473, 1.498), (-0.9468, 0.4273, 1.026), (-0.9468, 1.474, 1.026), (-0.6852, 0.5398, 1.498), (-0.6852, 1.16, 1.476), (-0.9468, 0.4273, 1.026), (-0.9468, 1.474, 1.026), (-0.6852, 0.5398, 1.498), (-0.6852, 1.16, 1.476), (-0.9455, 0.4321, 1.028), (-0.9455, 1.468, 1.028), (-0.6865, 0.5434, 1.496), (-0.6865, 1.157, 1.473), (-0.9455, -0.7046, 1.028), (-0.6865, -0.1711, 1.473), (-0.9455, 0.3312, 1.028), (-0.6865, 0.4425, 1.496), (0.9617, 0.3348, 1.026), (0.9617, -0.7115, 1.026), (0.7001, 0.4473, 1.498), (0.7001, -0.1726, 1.476), (0.7001, 1.16, 1.476), (0.9617, 1.474, 1.026), (0.9617, 0.4273, 1.026), (0.7001, 0.5398, 1.498), (0.7046, 1.151, 1.468), (0.9571, 1.454, 1.034), (0.9571, 0.4438, 1.034), (0.7046, 0.5524, 1.49), (0.9571, 0.3223, 1.034), (0.9571, -0.6876, 1.034), (0.7046, 0.4308, 1.49), (0.7046, -0.1675, 1.468), (-0.9676, -1.697, 0.3), (1.007, -1.425, 0.9375), (0.007443, -1.575, 0.3), (-0.9926, -1.425, 0.9375), (0.9824, -1.697, 0.3), (1.007, -1.492, 0.7625), (-0.9926, -1.492, 0.7625), (0.4949, -1.575, 0.3), (-0.4801, -1.575, 0.3), (-0.9926, -1.697, 0.4521), (1.007, -1.697, 0.4521), (-0.9926, -0.9752, 0.9469), (0.9824, -0.8768, 0.3), (1.007, -1.082, 0.7625), (1.007, -0.8768, 0.4521), (-0.9676, -0.8768, 0.3), (1.007, -0.9752, 0.9469), (0.007443, -0.9752, 0.3), (-0.9926, -1.082, 0.7625), (0.4949, -0.9752, 0.3), (-0.4801, -0.9752, 0.3), (-0.9926, -0.8768, 0.4521), (-0.9926, 1.587, 0.975), (0.9824, 1.687, 0.3), (-0.9676, 1.687, 0.3), (1.007, 1.587, 0.975), (0.007443, 1.687, 0.3), (1.007, 1.524, 0.7625), (-0.9926, 1.524, 0.7625), (0.7874, 1.687, 0.3), (-0.7726, 1.687, 0.3), (1.007, 1.687, 0.4521), (-0.9926, 1.687, 0.4521), (-0.9468, 1.212, 1.026), (-0.6852, 1.005, 1.481), (-0.9468, 1.212, 1.026), (-0.6852, 1.005, 1.481), (-0.9676, 0.8592, 0.3), (1.007, 0.9592, 0.975), (0.007443, 0.8592, 0.3), (-0.9926, 1.022, 0.7625), (0.7143, 0.8592, 0.3), (-0.6994, 0.8592, 0.3), (-0.9926, 0.8592, 0.4521), (-0.9926, 0.9592, 0.975), (0.9824, 0.8592, 0.3), (1.007, 1.022, 0.7625), (1.007, 0.8592, 0.4521), (-0.9468, 1.016, 1.026), (-0.6852, 0.8885, 1.485), (-0.9468, 1.016, 1.026), (-0.6852, 0.8885, 1.485), (-0.6865, 0.8886, 1.483), (0.4676, 1.604, 1.062), (0.9278, 1.529, 1.014), (0.3296, 1.272, 1.537), (0.6517, 1.197, 1.489), (-0.6368, 1.197, 1.489), (-0.9129, 1.529, 1.014), (-0.4527, 1.604, 1.062), (0.007443, 1.629, 1.076), (-0.3147, 1.272, 1.537), (0.007443, 1.297, 1.551), (0.4446, 1.595, 1.073), (0.8817, 1.52, 1.028), (0.3134, 1.281, 1.524), (0.6195, 1.206, 1.479), (-0.6046, 1.206, 1.479), (-0.8669, 1.52, 1.028), (-0.4297, 1.595, 1.073), (0.007443, 1.62, 1.086), (-0.2986, 1.281, 1.524), (0.007443, 1.306, 1.538), (0.007443, -2.14, 1.0), (0.4924, -2.125, 1.0), (-0.4774, -2.125, 1.0), (0.007443, -2.24, 0.6625), (0.5074, -2.225, 0.6625), (-0.4926, -2.225, 0.6625), (0.007443, 2.123, 0.9762), (1.057, -1.492, 0.7375), (-1.043, -1.492, 0.7375), (-1.043, -1.697, 0.4271), (1.057, -1.697, 0.4271), (1.057, -1.082, 0.7375), (1.057, -0.8768, 0.4271), (-1.043, -1.082, 0.7375), (-1.043, -0.8768, 0.4271), (1.057, 1.524, 0.7375), (-1.043, 1.524, 0.7375), (1.057, 1.687, 0.4271), (-1.043, 1.687, 0.4271), (-1.043, 1.022, 0.7375), (-1.043, 0.8592, 0.4271), (1.057, 1.022, 0.7375), (1.057, 0.8592, 0.4271), (-1.043, -1.461, 0.7142), (-1.043, -1.636, 0.4504), (-1.043, -1.113, 0.7142), (-1.043, -0.9383, 0.4504), (1.057, -1.461, 0.7142), (1.057, -1.636, 0.4504), (1.057, -1.113, 0.7142), (1.057, -0.9383, 0.4504), (1.057, 1.487, 0.722), (1.057, 1.625, 0.4426), (1.057, 1.06, 0.722), (1.057, 0.9213, 0.4426), (-1.043, 1.487, 0.7142), (-1.043, 1.625, 0.4504), (-1.043, 1.06, 0.7142), (-1.043, 0.9213, 0.4504), (-0.4297, -0.8075, 1.073), (-0.8669, -0.76, 1.027), (-0.2986, -0.2671, 1.524), (-0.6046, -0.2196, 1.479), (0.8817, -0.76, 1.027), (0.6195, -0.2196, 1.479), (0.4446, -0.8075, 1.073), (0.007443, -0.8075, 1.087), (0.3134, -0.2671, 1.524), (0.007443, -0.2671, 1.538)], [], [(0, 1, 3, 2), (2, 3, 5, 4), (4, 5, 7, 6), (6, 7, 9, 8), (8, 9, 11, 10), (10, 11, 13, 12), (12, 13, 15, 14), (14, 15, 17, 16), (16, 17, 19, 18), (18, 19, 21, 20), (20, 21, 23, 22), (22, 23, 25, 24), (24, 25, 27, 26), (26, 27, 29, 28), (28, 29, 31, 30), (30, 31, 33, 32), (32, 33, 35, 34), (34, 35, 37, 36), (36, 37, 39, 38), (38, 39, 41, 40), (40, 41, 43, 42), (42, 43, 45, 44), (44, 45, 47, 46), (46, 47, 49, 48), (48, 49, 51, 50), (50, 51, 53, 52), (52, 53, 55, 54), (54, 55, 57, 56), (56, 57, 59, 58), (58, 59, 61, 60), (47, 45, 109, 111), (60, 61, 63, 62), (62, 63, 1, 0), (62, 0, 64, 126), (91, 89, 172, 173), (116, 118, 155, 154), (10, 12, 76, 74), (1, 63, 127, 67), (28, 30, 94, 92), (13, 11, 75, 77), (46, 48, 112, 110), (31, 29, 93, 95), (49, 47, 111, 113), (12, 14, 78, 76), (30, 32, 96, 94), (15, 13, 77, 79), (48, 50, 114, 112), (33, 31, 95, 97), (51, 49, 113, 115), (14, 16, 80, 78), (32, 34, 98, 96), (17, 15, 79, 81), (50, 52, 116, 114), (35, 33, 97, 99), (53, 51, 115, 117), (16, 18, 82, 80), (34, 36, 100, 98), (19, 17, 81, 83), (0, 2, 65, 64), (52, 54, 118, 116), (37, 35, 99, 101), (3, 1, 67, 66), (55, 53, 117, 119), (18, 20, 84, 82), (36, 38, 102, 100), (21, 19, 83, 85), (54, 56, 120, 118), (39, 37, 101, 103), (2, 4, 68, 65), (57, 55, 119, 121), (20, 22, 86, 84), (5, 3, 66, 69), (38, 40, 104, 102), (23, 21, 85, 87), (56, 58, 122, 120), (41, 39, 103, 105), (4, 6, 70, 68), (59, 57, 121, 123), (22, 24, 88, 86), (7, 5, 69, 71), (40, 42, 106, 104), (25, 23, 87, 89), (58, 60, 124, 122), (43, 41, 105, 107), (6, 8, 72, 70), (61, 59, 123, 125), (24, 26, 90, 88), (9, 7, 71, 73), (42, 44, 108, 106), (27, 25, 89, 91), (60, 62, 126, 124), (45, 43, 107, 109), (8, 10, 74, 72), (63, 61, 125, 127), (26, 28, 92, 90), (11, 9, 73, 75), (44, 46, 110, 108), (29, 27, 91, 93), (177, 176, 240, 241), (76, 78, 135, 134), (90, 92, 142, 141), (104, 106, 149, 148), (64, 65, 129, 128), (118, 120, 156, 155), (78, 80, 136, 135), (92, 94, 143, 142), (106, 108, 150, 149), (65, 68, 130, 129), (120, 122, 157, 156), (80, 82, 137, 136), (94, 96, 144, 143), (108, 110, 151, 150), (68, 70, 131, 130), (122, 124, 158, 157), (82, 84, 138, 137), (96, 98, 145, 144), (110, 112, 152, 151), (70, 72, 132, 131), (124, 126, 159, 158), (84, 86, 139, 138), (98, 100, 146, 145), (112, 114, 153, 152), (72, 74, 133, 132), (126, 64, 128, 159), (86, 88, 140, 139), (100, 102, 147, 146), (114, 116, 154, 153), (74, 76, 134, 133), (88, 90, 141, 140), (102, 104, 148, 147), (129, 130, 194, 193), (105, 103, 179, 180), (119, 117, 186, 187), (79, 77, 166, 167), (93, 91, 173, 174), (107, 105, 180, 181), (66, 67, 161, 160), (121, 119, 187, 188), (81, 79, 167, 168), (95, 93, 174, 175), (109, 107, 181, 182), (69, 66, 160, 162), (123, 121, 188, 189), (83, 81, 168, 169), (97, 95, 175, 176), (111, 109, 182, 183), (71, 69, 162, 163), (125, 123, 189, 190), (85, 83, 169, 170), (99, 97, 176, 177), (113, 111, 183, 184), (73, 71, 163, 164), (127, 125, 190, 191), (87, 85, 170, 171), (101, 99, 177, 178), (115, 113, 184, 185), (75, 73, 164, 165), (67, 127, 191, 161), (89, 87, 171, 172), (103, 101, 178, 179), (117, 115, 185, 186), (77, 75, 165, 166), (156, 157, 221, 220), (130, 131, 195, 194), (178, 177, 241, 242), (157, 158, 222, 221), (131, 132, 196, 195), (179, 178, 242, 243), (158, 159, 223, 222), (132, 133, 197, 196), (180, 179, 243, 244), (159, 128, 192, 223), (133, 134, 198, 197), (181, 180, 244, 245), (134, 135, 199, 198), (182, 181, 245, 246), (135, 136, 200, 199), (183, 182, 246, 247), (136, 137, 201, 200), (184, 183, 247, 248), (137, 138, 202, 201), (185, 184, 248, 249), (138, 139, 203, 202), (186, 185, 249, 250), (139, 140, 204, 203), (187, 186, 250, 251), (160, 161, 225, 224), (140, 141, 205, 204), (188, 187, 251, 252), (162, 160, 224, 226), (141, 142, 206, 205), (189, 188, 252, 253), (163, 162, 226, 227), (142, 143, 207, 206), (190, 189, 253, 254), (164, 163, 227, 228), (143, 144, 208, 207), (191, 190, 254, 255), (165, 164, 228, 229), (144, 145, 209, 208), (161, 191, 255, 225), (166, 165, 229, 230), (145, 146, 210, 209), (167, 166, 230, 231), (146, 147, 211, 210), (168, 167, 231, 232), (147, 148, 212, 211), (169, 168, 232, 233), (148, 149, 213, 212), (170, 169, 233, 234), (149, 150, 214, 213), (171, 170, 234, 235), (150, 151, 215, 214), (172, 171, 235, 236), (151, 152, 216, 215), (173, 172, 236, 237), (152, 153, 217, 216), (174, 173, 237, 238), (153, 154, 218, 217), (175, 174, 238, 239), (154, 155, 219, 218), (128, 129, 193, 192), (176, 175, 239, 240), (155, 156, 220, 219), (256, 257, 258, 259, 260, 261, 262, 263, 264, 265, 266, 267, 268, 269, 270, 271, 272, 273, 274, 275, 276, 277, 278, 279, 280, 281, 282, 283, 284, 285, 286, 287), (288, 289, 319, 318, 317, 316, 315, 314, 313, 312, 311, 310, 309, 308, 307, 306, 305, 304, 303, 302, 301, 300, 299, 298, 297, 296, 295, 294, 293, 292, 291, 290), (320, 321, 323, 322), (322, 323, 325, 324), (324, 325, 327, 326), (326, 327, 329, 328), (328, 329, 331, 330), (330, 331, 333, 332), (332, 333, 335, 334), (334, 335, 337, 336), (336, 337, 339, 338), (338, 339, 341, 340), (340, 341, 343, 342), (342, 343, 345, 344), (344, 345, 347, 346), (346, 347, 349, 348), (348, 349, 351, 350), (350, 351, 353, 352), (352, 353, 355, 354), (354, 355, 357, 356), (356, 357, 359, 358), (358, 359, 361, 360), (360, 361, 363, 362), (362, 363, 365, 364), (364, 365, 367, 366), (366, 367, 369, 368), (368, 369, 371, 370), (370, 371, 373, 372), (372, 373, 375, 374), (374, 375, 377, 376), (376, 377, 379, 378), (378, 379, 381, 380), (367, 365, 429, 431), (380, 381, 383, 382), (382, 383, 321, 320), (382, 320, 384, 446), (411, 409, 492, 493), (436, 438, 475, 474), (330, 332, 396, 394), (321, 383, 447, 387), (348, 350, 414, 412), (333, 331, 395, 397), (366, 368, 432, 430), (351, 349, 413, 415), (369, 367, 431, 433), (332, 334, 398, 396), (350, 352, 416, 414), (335, 333, 397, 399), (368, 370, 434, 432), (353, 351, 415, 417), (371, 369, 433, 435), (334, 336, 400, 398), (352, 354, 418, 416), (337, 335, 399, 401), (370, 372, 436, 434), (355, 353, 417, 419), (373, 371, 435, 437), (336, 338, 402, 400), (354, 356, 420, 418), (339, 337, 401, 403), (320, 322, 385, 384), (372, 374, 438, 436), (357, 355, 419, 421), (323, 321, 387, 386), (375, 373, 437, 439), (338, 340, 404, 402), (356, 358, 422, 420), (341, 339, 403, 405), (374, 376, 440, 438), (359, 357, 421, 423), (322, 324, 388, 385), (377, 375, 439, 441), (340, 342, 406, 404), (325, 323, 386, 389), (358, 360, 424, 422), (343, 341, 405, 407), (376, 378, 442, 440), (361, 359, 423, 425), (324, 326, 390, 388), (379, 377, 441, 443), (342, 344, 408, 406), (327, 325, 389, 391), (360, 362, 426, 424), (345, 343, 407, 409), (378, 380, 444, 442), (363, 361, 425, 427), (326, 328, 392, 390), (381, 379, 443, 445), (344, 346, 410, 408), (329, 327, 391, 393), (362, 364, 428, 426), (347, 345, 409, 411), (380, 382, 446, 444), (365, 363, 427, 429), (328, 330, 394, 392), (383, 381, 445, 447), (346, 348, 412, 410), (331, 329, 393, 395), (364, 366, 430, 428), (349, 347, 411, 413), (497, 496, 560, 561), (396, 398, 455, 454), (410, 412, 462, 461), (424, 426, 469, 468), (384, 385, 449, 448), (438, 440, 476, 475), (398, 400, 456, 455), (412, 414, 463, 462), (426, 428, 470, 469), (385, 388, 450, 449), (440, 442, 477, 476), (400, 402, 457, 456), (414, 416, 464, 463), (428, 430, 471, 470), (388, 390, 451, 450), (442, 444, 478, 477), (402, 404, 458, 457), (416, 418, 465, 464), (430, 432, 472, 471), (390, 392, 452, 451), (444, 446, 479, 478), (404, 406, 459, 458), (418, 420, 466, 465), (432, 434, 473, 472), (392, 394, 453, 452), (446, 384, 448, 479), (406, 408, 460, 459), (420, 422, 467, 466), (434, 436, 474, 473), (394, 396, 454, 453), (408, 410, 461, 460), (422, 424, 468, 467), (449, 450, 514, 513), (425, 423, 499, 500), (439, 437, 506, 507), (399, 397, 486, 487), (413, 411, 493, 494), (427, 425, 500, 501), (386, 387, 481, 480), (441, 439, 507, 508), (401, 399, 487, 488), (415, 413, 494, 495), (429, 427, 501, 502), (389, 386, 480, 482), (443, 441, 508, 509), (403, 401, 488, 489), (417, 415, 495, 496), (431, 429, 502, 503), (391, 389, 482, 483), (445, 443, 509, 510), (405, 403, 489, 490), (419, 417, 496, 497), (433, 431, 503, 504), (393, 391, 483, 484), (447, 445, 510, 511), (407, 405, 490, 491), (421, 419, 497, 498), (435, 433, 504, 505), (395, 393, 484, 485), (387, 447, 511, 481), (409, 407, 491, 492), (423, 421, 498, 499), (437, 435, 505, 506), (397, 395, 485, 486), (476, 477, 541, 540), (450, 451, 515, 514), (498, 497, 561, 562), (477, 478, 542, 541), (451, 452, 516, 515), (499, 498, 562, 563), (478, 479, 543, 542), (452, 453, 517, 516), (500, 499, 563, 564), (479, 448, 512, 543), (453, 454, 518, 517), (501, 500, 564, 565), (454, 455, 519, 518), (502, 501, 565, 566), (455, 456, 520, 519), (503, 502, 566, 567), (456, 457, 521, 520), (504, 503, 567, 568), (457, 458, 522, 521), (505, 504, 568, 569), (458, 459, 523, 522), (506, 505, 569, 570), (459, 460, 524, 523), (507, 506, 570, 571), (480, 481, 545, 544), (460, 461, 525, 524), (508, 507, 571, 572), (482, 480, 544, 546), (461, 462, 526, 525), (509, 508, 572, 573), (483, 482, 546, 547), (462, 463, 527, 526), (510, 509, 573, 574), (484, 483, 547, 548), (463, 464, 528, 527), (511, 510, 574, 575), (485, 484, 548, 549), (464, 465, 529, 528), (481, 511, 575, 545), (486, 485, 549, 550), (465, 466, 530, 529), (487, 486, 550, 551), (466, 467, 531, 530), (488, 487, 551, 552), (467, 468, 532, 531), (489, 488, 552, 553), (468, 469, 533, 532), (490, 489, 553, 554), (469, 470, 534, 533), (491, 490, 554, 555), (470, 471, 535, 534), (492, 491, 555, 556), (471, 472, 536, 535), (493, 492, 556, 557), (472, 473, 537, 536), (494, 493, 557, 558), (473, 474, 538, 537), (495, 494, 558, 559), (474, 475, 539, 538), (448, 449, 513, 512), (496, 495, 559, 560), (475, 476, 540, 539), (576, 577, 578, 579, 580, 581, 582, 583, 584, 585, 586, 587, 588, 589, 590, 591, 592, 593, 594, 595, 596, 597, 598, 599, 600, 601, 602, 603, 604, 605, 606, 607), (608, 609, 639, 638, 637, 636, 635, 634, 633, 632, 631, 630, 629, 628, 627, 626, 625, 624, 623, 622, 621, 620, 619, 618, 617, 616, 615, 614, 613, 612, 611, 610), (640, 641, 643, 642), (642, 643, 645, 644), (644, 645, 647, 646), (646, 647, 649, 648), (648, 649, 651, 650), (650, 651, 653, 652), (652, 653, 655, 654), (654, 655, 657, 656), (656, 657, 659, 658), (658, 659, 661, 660), (660, 661, 663, 662), (662, 663, 665, 664), (664, 665, 667, 666), (666, 667, 669, 668), (668, 669, 671, 670), (670, 671, 673, 672), (672, 673, 675, 674), (674, 675, 677, 676), (676, 677, 679, 678), (678, 679, 681, 680), (680, 681, 683, 682), (682, 683, 685, 684), (684, 685, 687, 686), (686, 687, 689, 688), (688, 689, 691, 690), (690, 691, 693, 692), (692, 693, 695, 694), (694, 695, 697, 696), (696, 697, 699, 698), (698, 699, 701, 700), (687, 685, 749, 751), (700, 701, 703, 702), (702, 703, 641, 640), (702, 640, 704, 766), (731, 729, 812, 813), (756, 758, 795, 794), (650, 652, 716, 714), (641, 703, 767, 707), (668, 670, 734, 732), (653, 651, 715, 717), (686, 688, 752, 750), (671, 669, 733, 735), (689, 687, 751, 753), (652, 654, 718, 716), (670, 672, 736, 734), (655, 653, 717, 719), (688, 690, 754, 752), (673, 671, 735, 737), (691, 689, 753, 755), (654, 656, 720, 718), (672, 674, 738, 736), (657, 655, 719, 721), (690, 692, 756, 754), (675, 673, 737, 739), (693, 691, 755, 757), (656, 658, 722, 720), (674, 676, 740, 738), (659, 657, 721, 723), (640, 642, 705, 704), (692, 694, 758, 756), (677, 675, 739, 741), (643, 641, 707, 706), (695, 693, 757, 759), (658, 660, 724, 722), (676, 678, 742, 740), (661, 659, 723, 725), (694, 696, 760, 758), (679, 677, 741, 743), (642, 644, 708, 705), (697, 695, 759, 761), (660, 662, 726, 724), (645, 643, 706, 709), (678, 680, 744, 742), (663, 661, 725, 727), (696, 698, 762, 760), (681, 679, 743, 745), (644, 646, 710, 708), (699, 697, 761, 763), (662, 664, 728, 726), (647, 645, 709, 711), (680, 682, 746, 744), (665, 663, 727, 729), (698, 700, 764, 762), (683, 681, 745, 747), (646, 648, 712, 710), (701, 699, 763, 765), (664, 666, 730, 728), (649, 647, 711, 713), (682, 684, 748, 746), (667, 665, 729, 731), (700, 702, 766, 764), (685, 683, 747, 749), (648, 650, 714, 712), (703, 701, 765, 767), (666, 668, 732, 730), (651, 649, 713, 715), (684, 686, 750, 748), (669, 667, 731, 733), (817, 816, 880, 881), (716, 718, 775, 774), (730, 732, 782, 781), (744, 746, 789, 788), (704, 705, 769, 768), (758, 760, 796, 795), (718, 720, 776, 775), (732, 734, 783, 782), (746, 748, 790, 789), (705, 708, 770, 769), (760, 762, 797, 796), (720, 722, 777, 776), (734, 736, 784, 783), (748, 750, 791, 790), (708, 710, 771, 770), (762, 764, 798, 797), (722, 724, 778, 777), (736, 738, 785, 784), (750, 752, 792, 791), (710, 712, 772, 771), (764, 766, 799, 798), (724, 726, 779, 778), (738, 740, 786, 785), (752, 754, 793, 792), (712, 714, 773, 772), (766, 704, 768, 799), (726, 728, 780, 779), (740, 742, 787, 786), (754, 756, 794, 793), (714, 716, 774, 773), (728, 730, 781, 780), (742, 744, 788, 787), (769, 770, 834, 833), (745, 743, 819, 820), (759, 757, 826, 827), (719, 717, 806, 807), (733, 731, 813, 814), (747, 745, 820, 821), (706, 707, 801, 800), (761, 759, 827, 828), (721, 719, 807, 808), (735, 733, 814, 815), (749, 747, 821, 822), (709, 706, 800, 802), (763, 761, 828, 829), (723, 721, 808, 809), (737, 735, 815, 816), (751, 749, 822, 823), (711, 709, 802, 803), (765, 763, 829, 830), (725, 723, 809, 810), (739, 737, 816, 817), (753, 751, 823, 824), (713, 711, 803, 804), (767, 765, 830, 831), (727, 725, 810, 811), (741, 739, 817, 818), (755, 753, 824, 825), (715, 713, 804, 805), (707, 767, 831, 801), (729, 727, 811, 812), (743, 741, 818, 819), (757, 755, 825, 826), (717, 715, 805, 806), (796, 797, 861, 860), (770, 771, 835, 834), (818, 817, 881, 882), (797, 798, 862, 861), (771, 772, 836, 835), (819, 818, 882, 883), (798, 799, 863, 862), (772, 773, 837, 836), (820, 819, 883, 884), (799, 768, 832, 863), (773, 774, 838, 837), (821, 820, 884, 885), (774, 775, 839, 838), (822, 821, 885, 886), (775, 776, 840, 839), (823, 822, 886, 887), (776, 777, 841, 840), (824, 823, 887, 888), (777, 778, 842, 841), (825, 824, 888, 889), (778, 779, 843, 842), (826, 825, 889, 890), (779, 780, 844, 843), (827, 826, 890, 891), (800, 801, 865, 864), (780, 781, 845, 844), (828, 827, 891, 892), (802, 800, 864, 866), (781, 782, 846, 845), (829, 828, 892, 893), (803, 802, 866, 867), (782, 783, 847, 846), (830, 829, 893, 894), (804, 803, 867, 868), (783, 784, 848, 847), (831, 830, 894, 895), (805, 804, 868, 869), (784, 785, 849, 848), (801, 831, 895, 865), (806, 805, 869, 870), (785, 786, 850, 849), (807, 806, 870, 871), (786, 787, 851, 850), (808, 807, 871, 872), (787, 788, 852, 851), (809, 808, 872, 873), (788, 789, 853, 852), (810, 809, 873, 874), (789, 790, 854, 853), (811, 810, 874, 875), (790, 791, 855, 854), (812, 811, 875, 876), (791, 792, 856, 855), (813, 812, 876, 877), (792, 793, 857, 856), (814, 813, 877, 878), (793, 794, 858, 857), (815, 814, 878, 879), (794, 795, 859, 858), (768, 769, 833, 832), (816, 815, 879, 880), (795, 796, 860, 859), (896, 897, 898, 899, 900, 901, 902, 903, 904, 905, 906, 907, 908, 909, 910, 911, 912, 913, 914, 915, 916, 917, 918, 919, 920, 921, 922, 923, 924, 925, 926, 927), (928, 929, 959, 958, 957, 956, 955, 954, 953, 952, 951, 950, 949, 948, 947, 946, 945, 944, 943, 942, 941, 940, 939, 938, 937, 936, 935, 934, 933, 932, 931, 930), (960, 961, 963, 962), (962, 963, 965, 964), (964, 965, 967, 966), (966, 967, 969, 968), (968, 969, 971, 970), (970, 971, 973, 972), (972, 973, 975, 974), (974, 975, 977, 976), (976, 977, 979, 978), (978, 979, 981, 980), (980, 981, 983, 982), (982, 983, 985, 984), (984, 985, 987, 986), (986, 987, 989, 988), (988, 989, 991, 990), (990, 991, 993, 992), (992, 993, 995, 994), (994, 995, 997, 996), (996, 997, 999, 998), (998, 999, 1001, 1000), (1000, 1001, 1003, 1002), (1002, 1003, 1005, 1004), (1004, 1005, 1007, 1006), (1006, 1007, 1009, 1008), (1008, 1009, 1011, 1010), (1010, 1011, 1013, 1012), (1012, 1013, 1015, 1014), (1014, 1015, 1017, 1016), (1016, 1017, 1019, 1018), (1018, 1019, 1021, 1020), (1007, 1005, 1069, 1071), (1020, 1021, 1023, 1022), (1022, 1023, 961, 960), (1022, 960, 1024, 1086), (1051, 1049, 1132, 1133), (1076, 1078, 1115, 1114), (970, 972, 1036, 1034), (961, 1023, 1087, 1027), (988, 990, 1054, 1052), (973, 971, 1035, 1037), (1006, 1008, 1072, 1070), (991, 989, 1053, 1055), (1009, 1007, 1071, 1073), (972, 974, 1038, 1036), (990, 992, 1056, 1054), (975, 973, 1037, 1039), (1008, 1010, 1074, 1072), (993, 991, 1055, 1057), (1011, 1009, 1073, 1075), (974, 976, 1040, 1038), (992, 994, 1058, 1056), (977, 975, 1039, 1041), (1010, 1012, 1076, 1074), (995, 993, 1057, 1059), (1013, 1011, 1075, 1077), (976, 978, 1042, 1040), (994, 996, 1060, 1058), (979, 977, 1041, 1043), (960, 962, 1025, 1024), (1012, 1014, 1078, 1076), (997, 995, 1059, 1061), (963, 961, 1027, 1026), (1015, 1013, 1077, 1079), (978, 980, 1044, 1042), (996, 998, 1062, 1060), (981, 979, 1043, 1045), (1014, 1016, 1080, 1078), (999, 997, 1061, 1063), (962, 964, 1028, 1025), (1017, 1015, 1079, 1081), (980, 982, 1046, 1044), (965, 963, 1026, 1029), (998, 1000, 1064, 1062), (983, 981, 1045, 1047), (1016, 1018, 1082, 1080), (1001, 999, 1063, 1065), (964, 966, 1030, 1028), (1019, 1017, 1081, 1083), (982, 984, 1048, 1046), (967, 965, 1029, 1031), (1000, 1002, 1066, 1064), (985, 983, 1047, 1049), (1018, 1020, 1084, 1082), (1003, 1001, 1065, 1067), (966, 968, 1032, 1030), (1021, 1019, 1083, 1085), (984, 986, 1050, 1048), (969, 967, 1031, 1033), (1002, 1004, 1068, 1066), (987, 985, 1049, 1051), (1020, 1022, 1086, 1084), (1005, 1003, 1067, 1069), (968, 970, 1034, 1032), (1023, 1021, 1085, 1087), (986, 988, 1052, 1050), (971, 969, 1033, 1035), (1004, 1006, 1070, 1068), (989, 987, 1051, 1053), (1137, 1136, 1200, 1201), (1036, 1038, 1095, 1094), (1050, 1052, 1102, 1101), (1064, 1066, 1109, 1108), (1024, 1025, 1089, 1088), (1078, 1080, 1116, 1115), (1038, 1040, 1096, 1095), (1052, 1054, 1103, 1102), (1066, 1068, 1110, 1109), (1025, 1028, 1090, 1089), (1080, 1082, 1117, 1116), (1040, 1042, 1097, 1096), (1054, 1056, 1104, 1103), (1068, 1070, 1111, 1110), (1028, 1030, 1091, 1090), (1082, 1084, 1118, 1117), (1042, 1044, 1098, 1097), (1056, 1058, 1105, 1104), (1070, 1072, 1112, 1111), (1030, 1032, 1092, 1091), (1084, 1086, 1119, 1118), (1044, 1046, 1099, 1098), (1058, 1060, 1106, 1105), (1072, 1074, 1113, 1112), (1032, 1034, 1093, 1092), (1086, 1024, 1088, 1119), (1046, 1048, 1100, 1099), (1060, 1062, 1107, 1106), (1074, 1076, 1114, 1113), (1034, 1036, 1094, 1093), (1048, 1050, 1101, 1100), (1062, 1064, 1108, 1107), (1089, 1090, 1154, 1153), (1065, 1063, 1139, 1140), (1079, 1077, 1146, 1147), (1039, 1037, 1126, 1127), (1053, 1051, 1133, 1134), (1067, 1065, 1140, 1141), (1026, 1027, 1121, 1120), (1081, 1079, 1147, 1148), (1041, 1039, 1127, 1128), (1055, 1053, 1134, 1135), (1069, 1067, 1141, 1142), (1029, 1026, 1120, 1122), (1083, 1081, 1148, 1149), (1043, 1041, 1128, 1129), (1057, 1055, 1135, 1136), (1071, 1069, 1142, 1143), (1031, 1029, 1122, 1123), (1085, 1083, 1149, 1150), (1045, 1043, 1129, 1130), (1059, 1057, 1136, 1137), (1073, 1071, 1143, 1144), (1033, 1031, 1123, 1124), (1087, 1085, 1150, 1151), (1047, 1045, 1130, 1131), (1061, 1059, 1137, 1138), (1075, 1073, 1144, 1145), (1035, 1033, 1124, 1125), (1027, 1087, 1151, 1121), (1049, 1047, 1131, 1132), (1063, 1061, 1138, 1139), (1077, 1075, 1145, 1146), (1037, 1035, 1125, 1126), (1116, 1117, 1181, 1180), (1090, 1091, 1155, 1154), (1138, 1137, 1201, 1202), (1117, 1118, 1182, 1181), (1091, 1092, 1156, 1155), (1139, 1138, 1202, 1203), (1118, 1119, 1183, 1182), (1092, 1093, 1157, 1156), (1140, 1139, 1203, 1204), (1119, 1088, 1152, 1183), (1093, 1094, 1158, 1157), (1141, 1140, 1204, 1205), (1094, 1095, 1159, 1158), (1142, 1141, 1205, 1206), (1095, 1096, 1160, 1159), (1143, 1142, 1206, 1207), (1096, 1097, 1161, 1160), (1144, 1143, 1207, 1208), (1097, 1098, 1162, 1161), (1145, 1144, 1208, 1209), (1098, 1099, 1163, 1162), (1146, 1145, 1209, 1210), (1099, 1100, 1164, 1163), (1147, 1146, 1210, 1211), (1120, 1121, 1185, 1184), (1100, 1101, 1165, 1164), (1148, 1147, 1211, 1212), (1122, 1120, 1184, 1186), (1101, 1102, 1166, 1165), (1149, 1148, 1212, 1213), (1123, 1122, 1186, 1187), (1102, 1103, 1167, 1166), (1150, 1149, 1213, 1214), (1124, 1123, 1187, 1188), (1103, 1104, 1168, 1167), (1151, 1150, 1214, 1215), (1125, 1124, 1188, 1189), (1104, 1105, 1169, 1168), (1121, 1151, 1215, 1185), (1126, 1125, 1189, 1190), (1105, 1106, 1170, 1169), (1127, 1126, 1190, 1191), (1106, 1107, 1171, 1170), (1128, 1127, 1191, 1192), (1107, 1108, 1172, 1171), (1129, 1128, 1192, 1193), (1108, 1109, 1173, 1172), (1130, 1129, 1193, 1194), (1109, 1110, 1174, 1173), (1131, 1130, 1194, 1195), (1110, 1111, 1175, 1174), (1132, 1131, 1195, 1196), (1111, 1112, 1176, 1175), (1133, 1132, 1196, 1197), (1112, 1113, 1177, 1176), (1134, 1133, 1197, 1198), (1113, 1114, 1178, 1177), (1135, 1134, 1198, 1199), (1114, 1115, 1179, 1178), (1088, 1089, 1153, 1152), (1136, 1135, 1199, 1200), (1115, 1116, 1180, 1179), (1216, 1217, 1218, 1219, 1220, 1221, 1222, 1223, 1224, 1225, 1226, 1227, 1228, 1229, 1230, 1231, 1232, 1233, 1234, 1235, 1236, 1237, 1238, 1239, 1240, 1241, 1242, 1243, 1244, 1245, 1246, 1247), (1248, 1249, 1279, 1278, 1277, 1276, 1275, 1274, 1273, 1272, 1271, 1270, 1269, 1268, 1267, 1266, 1265, 1264, 1263, 1262, 1261, 1260, 1259, 1258, 1257, 1256, 1255, 1254, 1253, 1252, 1251, 1250), (1475, 1361, 1282, 1467), (1296, 1323, 1307, 1287, 1522), (1453, 1365, 1284, 1447), (1472, 1341, 1286, 1466), (1320, 1304, 1291, 1321), (1315, 1313, 1409, 1410), (1324, 1319, 1302, 1317), (1328, 1289, 1501, 1502), (1303, 1327, 1398, 1405), (1294, 1290, 1497, 1499), (1316, 1314, 1433, 1434), (1327, 1292, 1399, 1398), (1318, 1323, 1296, 1300), (1473, 1345, 1297, 1469), (1281, 1335, 1305), (1281, 1305, 1288, 1313, 1406), (1326, 1328, 1300, 1296), (1325, 1330, 1298, 1301), (1463, 1347, 1312, 1460), (1462, 1342, 1311, 1455), (1490, 1369, 1311, 1488), (1464, 1371, 1309, 1458), (1295, 1291, 1428, 1430), (1327, 1331, 1315, 1292), (1322, 1324, 1317, 1303), (1313, 1315, 1413, 1411), (1295, 1316, 1324, 1322), (1290, 1307, 1323, 1318), (1322, 1303, 1405, 1404), (1300, 1328, 1502, 1503), (1298, 1320, 1321, 1301), (1303, 1317, 1331, 1327), (1288, 1305, 1330, 1325), (1306, 1289, 1328, 1326), (1291, 1295, 1401, 1400), (1302, 1319, 1498, 1505), (1481, 1310, 1334, 1489), (1444, 1285, 1333, 1448), (1454, 1308, 1337, 1461), (1465, 1283, 1336, 1471), (1344, 1339, 1357, 1358), (1375, 1363, 1286), (1377, 1367, 1297, 1345), (1333, 1344, 1358, 1350), (1299, 1340, 1352, 1354), (1367, 1375, 1341, 1297), (1460, 1312, 1342, 1462), (1469, 1297, 1341, 1472), (1280, 1346, 1353, 1355), (1282, 1377, 1345), (1458, 1309, 1347, 1463), (1467, 1282, 1345, 1473), (1305, 1335, 1393, 1389), (1379, 1385, 1352, 1351), (1385, 1382, 1354, 1352), (1387, 1380, 1355, 1353), (1382, 1387, 1353, 1354), (1340, 1284, 1351, 1352), (1364, 1333, 1350, 1378), (1349, 1335, 1356, 1359), (1346, 1299, 1354, 1353), (1372, 1280, 1355, 1380), (1339, 1349, 1359, 1357), (1304, 1333, 1285), (1335, 1349, 1392, 1393), (1335, 1373, 1381, 1356), (1373, 1372, 1380, 1381), (1284, 1365, 1379, 1351), (1365, 1364, 1378, 1379), (1357, 1359, 1386, 1383), (1383, 1386, 1387, 1382), (1359, 1356, 1381, 1386), (1386, 1381, 1380, 1387), (1358, 1357, 1383, 1384), (1384, 1383, 1382, 1385), (1350, 1358, 1384, 1378), (1378, 1384, 1385, 1379), (1336, 1348, 1360), (1360, 1376, 1377, 1361), (1338, 1343, 1374, 1366), (1366, 1374, 1375, 1367), (1348, 1338, 1366, 1376), (1376, 1366, 1367, 1377), (1343, 1362, 1374), (1374, 1362, 1363, 1375), (1368, 1369, 1490, 1489, 1334), (1456, 1457, 1369, 1368, 1334), (1391, 1395, 1394, 1390), (1389, 1393, 1392, 1388), (1349, 1330, 1388, 1392), (1304, 1320, 1391, 1390), (1344, 1333, 1394, 1395), (1330, 1305, 1389, 1388), (1333, 1304, 1390, 1394), (1320, 1344, 1395, 1391), (1405, 1398, 1557, 1564), (1403, 1402, 1561, 1562), (1402, 1400, 1559, 1561), (1397, 1396, 1555, 1556), (1292, 1288, 1397, 1399), (1301, 1321, 1402, 1403), (1325, 1301, 1403, 1396), (1321, 1291, 1400, 1402), (1288, 1325, 1396, 1397), (1295, 1322, 1404, 1401), (1481, 1468, 1287, 1290, 1314, 1310), (1290, 1287, 1307), (1310, 1314, 1291, 1304, 1285, 1444, 1459), (1406, 1313, 1289, 1306, 1283), (1410, 1409, 1425, 1426), (1292, 1315, 1410, 1408), (1288, 1292, 1408, 1407), (1313, 1288, 1407, 1409), (1414, 1412, 1416, 1418), (1293, 1289, 1412, 1414), (1289, 1313, 1411, 1491, 1476, 1412), (1491, 1411, 1415, 1493), (1411, 1413, 1417, 1415), (1477, 1414, 1418, 1479), (1415, 1417, 1421, 1419), (1418, 1416, 1420, 1422), (1425, 1423, 1424, 1426), (1409, 1407, 1423, 1425), (1408, 1410, 1426, 1424), (1407, 1408, 1424, 1423), (1427, 1429, 1441, 1439), (1316, 1295, 1430, 1429), (1314, 1316, 1429, 1427), (1291, 1314, 1427, 1428), (1290, 1294, 1431, 1432), (1294, 1316, 1434, 1431), (1432, 1431, 1435, 1436), (1434, 1433, 1437, 1438), (1440, 1439, 1441, 1442), (1429, 1430, 1442, 1441), (1430, 1428, 1440, 1442), (1428, 1427, 1439, 1440), (1362, 1343, 1332), (1360, 1348, 1376), (1286, 1341, 1375), (1370, 1371, 1464, 1461, 1337), (1280, 1443, 1451, 1346), (1299, 1445, 1450, 1340), (1281, 1446, 1449, 1335), (1459, 1444, 1448, 1456), (1372, 1452, 1443, 1280), (1340, 1450, 1447, 1284), (1346, 1451, 1445, 1299), (1369, 1457, 1455, 1311), (1310, 1459, 1456, 1334), (1335, 1449, 1373), (1443, 1458, 1463, 1451), (1445, 1460, 1462, 1450), (1446, 1454, 1461, 1449), (1450, 1462, 1455, 1447), (1451, 1463, 1460, 1445), (1492, 1477, 1479, 1494), (1412, 1476, 1478, 1416), (1480, 1467, 1473, 1485), (1482, 1469, 1472, 1484), (1487, 1465, 1471, 1483), (1287, 1468, 1470, 1332), (1363, 1474, 1466, 1286), (1485, 1473, 1469, 1482), (1484, 1472, 1466, 1488), (1371, 1486, 1480, 1309), (1342, 1484, 1488, 1311), (1331, 1329, 1293, 1315), (1316, 1294, 1319, 1324), (1347, 1485, 1482, 1312), (1317, 1302, 1329, 1331), (1293, 1414, 1477, 1492, 1413, 1315), (1308, 1487, 1483, 1337), (1312, 1482, 1484, 1342), (1309, 1480, 1485, 1347), (1431, 1434, 1438, 1435), (1413, 1492, 1494, 1417), (1417, 1494, 1495, 1421), (1314, 1290, 1432, 1433), (1416, 1478, 1493, 1415, 1419, 1420), (1420, 1419, 1421, 1495, 1422), (1494, 1479, 1418, 1422, 1495), (1437, 1436, 1435, 1438), (1476, 1491, 1493, 1478), (1433, 1432, 1436, 1437), (1468, 1481, 1489, 1470), (1377, 1282, 1361), (1504, 1505, 1515, 1514), (1505, 1498, 1508, 1515), (1498, 1499, 1509, 1508), (1500, 1504, 1514, 1510), (1290, 1318, 1496, 1497), (1319, 1294, 1499, 1498), (1293, 1329, 1504, 1500), (1289, 1293, 1500, 1501), (1329, 1302, 1505, 1504), (1318, 1300, 1503, 1496), (1506, 1513, 1515, 1508), (1512, 1511, 1510, 1514), (1507, 1506, 1508, 1509), (1513, 1512, 1514, 1515), (1501, 1500, 1510, 1511), (1499, 1497, 1507, 1509), (1502, 1501, 1511, 1512), (1497, 1496, 1506, 1507), (1496, 1503, 1513, 1506), (1503, 1502, 1512, 1513), (1516, 1519, 1520, 1517), (1518, 1521, 1519, 1516), (1522, 1283, 1306, 1326, 1296), (1336, 1283, 1522, 1338, 1348), (1287, 1332, 1343, 1338, 1522), (1364, 1365, 1453, 1448), (1483, 1486, 1371, 1370, 1337), (1470, 1474, 1363, 1362, 1332), (1471, 1336, 1360, 1361, 1475), (1461, 1464, 1530, 1529), (1486, 1483, 1535, 1536), (1449, 1461, 1529, 1524), (1483, 1471, 1532, 1535), (1489, 1490, 1538, 1537), (1448, 1453, 1526, 1523), (1474, 1470, 1531, 1533), (1470, 1489, 1537, 1531), (1452, 1449, 1524, 1525), (1457, 1456, 1527, 1528), (1471, 1475, 1534, 1532), (1456, 1448, 1523, 1527), (1529, 1530, 1542, 1541), (1525, 1524, 1539, 1540), (1524, 1529, 1541, 1539), (1458, 1530, 1464), (1530, 1458, 1542), (1452, 1525, 1443), (1525, 1540, 1443), (1528, 1527, 1545, 1546), (1527, 1523, 1543, 1545), (1523, 1526, 1544, 1543), (1447, 1526, 1453), (1526, 1447, 1544), (1528, 1546, 1455), (1448, 1333, 1364), (1373, 1449, 1452, 1372), (1457, 1528, 1455), (1533, 1531, 1547, 1548), (1537, 1538, 1550, 1549), (1531, 1537, 1549, 1547), (1474, 1533, 1466), (1533, 1548, 1466), (1488, 1538, 1490), (1538, 1488, 1550), (1467, 1534, 1475), (1532, 1534, 1552, 1551), (1535, 1532, 1551, 1553), (1536, 1535, 1553, 1554), (1534, 1467, 1552), (1486, 1536, 1480), (1536, 1554, 1480), (1561, 1559, 1560, 1563), (1555, 1562, 1564, 1557), (1562, 1561, 1563, 1564), (1556, 1555, 1557, 1558), (1398, 1399, 1558, 1557), (1401, 1404, 1563, 1560), (1404, 1405, 1564, 1563), (1399, 1397, 1556, 1558), (1400, 1401, 1560, 1559), (1396, 1403, 1562, 1555)])
me_cube_002.polygons.foreach_set('use_smooth', [1, 1, 1, 1, 1, 1, 1, 1, 1, 1, 1, 1, 1, 1, 1, 1, 1, 1, 1, 1, 1, 1, 1, 1, 1, 1, 1, 1, 1, 1, 1, 1, 1, 1, 1, 1, 1, 1, 1, 1, 1, 1, 1, 1, 1, 1, 1, 1, 1, 1, 1, 1, 1, 1, 1, 1, 1, 1, 1, 1, 1, 1, 1, 1, 1, 1, 1, 1, 1, 1, 1, 1, 1, 1, 1, 1, 1, 1, 1, 1, 1, 1, 1, 1, 1, 1, 1, 1, 1, 1, 1, 1, 1, 1, 1, 1, 1, 1, 1, 1, 1, 1, 1, 1, 1, 1, 1, 1, 1, 1, 1, 1, 1, 1, 1, 1, 1, 1, 1, 1, 1, 1, 1, 1, 1, 1, 1, 1, 1, 1, 1, 1, 1, 1, 1, 1, 1, 1, 1, 1, 1, 1, 1, 1, 1, 1, 1, 1, 1, 1, 1, 1, 1, 1, 1, 1, 1, 1, 1, 1, 1, 1, 1, 1, 1, 1, 1, 1, 1, 1, 1, 1, 1, 1, 1, 1, 1, 1, 1, 1, 1, 1, 1, 1, 1, 1, 1, 1, 1, 1, 1, 1, 1, 1, 1, 1, 1, 1, 1, 1, 1, 1, 1, 1, 1, 1, 1, 1, 1, 1, 1, 1, 1, 1, 1, 1, 1, 1, 1, 1, 1, 1, 1, 1, 0, 0, 1, 1, 1, 1, 1, 1, 1, 1, 1, 1, 1, 1, 1, 1, 1, 1, 1, 1, 1, 1, 1, 1, 1, 1, 1, 1, 1, 1, 1, 1, 1, 1, 1, 1, 1, 1, 1, 1, 1, 1, 1, 1, 1, 1, 1, 1, 1, 1, 1, 1, 1, 1, 1, 1, 1, 1, 1, 1, 1, 1, 1, 1, 1, 1, 1, 1, 1, 1, 1, 1, 1, 1, 1, 1, 1, 1, 1, 1, 1, 1, 1, 1, 1, 1, 1, 1, 1, 1, 1, 1, 1, 1, 1, 1, 1, 1, 1, 1, 1, 1, 1, 1, 1, 1, 1, 1, 1, 1, 1, 1, 1, 1, 1, 1, 1, 1, 1, 1, 1, 1, 1, 1, 1, 1, 1, 1, 1, 1, 1, 1, 1, 1, 1, 1, 1, 1, 1, 1, 1, 1, 1, 1, 1, 1, 1, 1, 1, 1, 1, 1, 1, 1, 1, 1, 1, 1, 1, 1, 1, 1, 1, 1, 1, 1, 1, 1, 1, 1, 1, 1, 1, 1, 1, 1, 1, 1, 1, 1, 1, 1, 1, 1, 1, 1, 1, 1, 1, 1, 1, 1, 1, 1, 1, 1, 1, 1, 1, 1, 1, 1, 1, 1, 1, 1, 1, 1, 1, 1, 1, 1, 1, 1, 1, 1, 1, 1, 1, 1, 1, 1, 1, 1, 1, 1, 0, 0, 1, 1, 1, 1, 1, 1, 1, 1, 1, 1, 1, 1, 1, 1, 1, 1, 1, 1, 1, 1, 1, 1, 1, 1, 1, 1, 1, 1, 1, 1, 1, 1, 1, 1, 1, 1, 1, 1, 1, 1, 1, 1, 1, 1, 1, 1, 1, 1, 1, 1, 1, 1, 1, 1, 1, 1, 1, 1, 1, 1, 1, 1, 1, 1, 1, 1, 1, 1, 1, 1, 1, 1, 1, 1, 1, 1, 1, 1, 1, 1, 1, 1, 1, 1, 1, 1, 1, 1, 1, 1, 1, 1, 1, 1, 1, 1, 1, 1, 1, 1, 1, 1, 1, 1, 1, 1, 1, 1, 1, 1, 1, 1, 1, 1, 1, 1, 1, 1, 1, 1, 1, 1, 1, 1, 1, 1, 1, 1, 1, 1, 1, 1, 1, 1, 1, 1, 1, 1, 1, 1, 1, 1, 1, 1, 1, 1, 1, 1, 1, 1, 1, 1, 1, 1, 1, 1, 1, 1, 1, 1, 1, 1, 1, 1, 1, 1, 1, 1, 1, 1, 1, 1, 1, 1, 1, 1, 1, 1, 1, 1, 1, 1, 1, 1, 1, 1, 1, 1, 1, 1, 1, 1, 1, 1, 1, 1, 1, 1, 1, 1, 1, 1, 1, 1, 1, 1, 1, 1, 1, 1, 1, 1, 1, 1, 1, 1, 1, 1, 1, 1, 1, 1, 1, 1, 0, 0, 1, 1, 1, 1, 1, 1, 1, 1, 1, 1, 1, 1, 1, 1, 1, 1, 1, 1, 1, 1, 1, 1, 1, 1, 1, 1, 1, 1, 1, 1, 1, 1, 1, 1, 1, 1, 1, 1, 1, 1, 1, 1, 1, 1, 1, 1, 1, 1, 1, 1, 1, 1, 1, 1, 1, 1, 1, 1, 1, 1, 1, 1, 1, 1, 1, 1, 1, 1, 1, 1, 1, 1, 1, 1, 1, 1, 1, 1, 1, 1, 1, 1, 1, 1, 1, 1, 1, 1, 1, 1, 1, 1, 1, 1, 1, 1, 1, 1, 1, 1, 1, 1, 1, 1, 1, 1, 1, 1, 1, 1, 1, 1, 1, 1, 1, 1, 1, 1, 1, 1, 1, 1, 1, 1, 1, 1, 1, 1, 1, 1, 1, 1, 1, 1, 1, 1, 1, 1, 1, 1, 1, 1, 1, 1, 1, 1, 1, 1, 1, 1, 1, 1, 1, 1, 1, 1, 1, 1, 1, 1, 1, 1, 1, 1, 1, 1, 1, 1, 1, 1, 1, 1, 1, 1, 1, 1, 1, 1, 1, 1, 1, 1, 1, 1, 1, 1, 1, 1, 1, 1, 1, 1, 1, 1, 1, 1, 1, 1, 1, 1, 1, 1, 1, 1, 1, 1, 1, 1, 1, 1, 1, 1, 1, 1, 1, 1, 1, 1, 1, 1, 1, 1, 1, 1, 0, 0, 1, 0, 1, 0, 1, 0, 1, 0, 1, 0, 0, 1, 1, 0, 0, 0, 1, 1, 0, 0, 1, 1, 0, 1, 1, 0, 1, 1, 1, 0, 1, 1, 1, 1, 1, 1, 0, 0, 0, 0, 1, 1, 1, 1, 1, 1, 0, 0, 1, 1, 0, 0, 0, 1, 1, 1, 1, 1, 1, 1, 1, 1, 1, 0, 0, 1, 1, 1, 1, 1, 1, 1, 1, 1, 1, 1, 1, 0, 1, 1, 1, 1, 1, 1, 1, 0, 0, 0, 0, 0, 0, 0, 0, 0, 0, 1, 1, 1, 1, 1, 1, 1, 1, 1, 1, 0, 0, 0, 0, 0, 0, 0, 0, 0, 0, 0, 0, 0, 0, 0, 0, 1, 0, 0, 0, 0, 0, 0, 0, 0, 0, 0, 0, 1, 0, 0, 0, 0, 1, 1, 0, 0, 0, 0, 0, 1, 0, 0, 1, 0, 1, 0, 0, 0, 0, 0, 0, 0, 0, 0, 0, 0, 1, 0, 0, 1, 0, 1, 1, 0, 1, 0, 0, 0, 0, 0, 0, 0, 0, 0, 1, 0, 1, 0, 0, 0, 1, 1, 1, 1, 1, 0, 1, 1, 0, 1, 0, 1, 1, 1, 1, 0, 0, 0, 0, 0, 0, 1, 1, 0, 0, 0, 1, 0, 0, 0, 0, 1, 0, 1, 0, 1, 0, 0, 1, 0, 1, 0, 0, 1, 0, 1, 0, 1, 1, 0, 0, 1, 1, 1, 0, 1, 1, 1, 0, 0, 0, 1, 0, 1, 0, 1, 1, 1, 1, 1, 1, 0, 1, 1, 1, 1, 1, 1, 1, 1, 1, 1])
me_cube_002.polygons.foreach_set('material_index', [6, 6, 6, 6, 6, 6, 6, 6, 6, 6, 6, 6, 6, 6, 6, 6, 6, 6, 6, 6, 6, 6, 6, 6, 6, 6, 6, 6, 6, 6, 6, 6, 6, 6, 6, 6, 6, 6, 6, 6, 6, 6, 6, 6, 6, 6, 6, 6, 6, 6, 6, 6, 6, 6, 6, 6, 6, 6, 6, 6, 6, 6, 6, 6, 6, 6, 6, 6, 6, 6, 6, 6, 6, 6, 6, 6, 6, 6, 6, 6, 6, 6, 6, 6, 6, 6, 6, 6, 6, 6, 6, 6, 6, 6, 6, 6, 6, 6, 6, 6, 6, 6, 6, 6, 6, 6, 6, 6, 6, 6, 6, 6, 6, 6, 6, 6, 6, 6, 6, 6, 6, 6, 6, 6, 6, 6, 6, 6, 6, 6, 6, 6, 6, 6, 6, 6, 6, 6, 6, 6, 6, 6, 6, 6, 6, 6, 6, 6, 6, 6, 6, 6, 6, 6, 6, 6, 6, 6, 6, 6, 6, 6, 6, 6, 6, 6, 6, 6, 6, 6, 6, 6, 6, 6, 6, 6, 6, 6, 6, 6, 6, 6, 6, 6, 6, 6, 6, 6, 6, 6, 6, 6, 6, 6, 6, 6, 6, 6, 6, 6, 6, 6, 6, 6, 6, 6, 6, 6, 6, 6, 6, 6, 6, 6, 6, 6, 6, 6, 6, 6, 6, 6, 6, 6, 7, 7, 6, 6, 6, 6, 6, 6, 6, 6, 6, 6, 6, 6, 6, 6, 6, 6, 6, 6, 6, 6, 6, 6, 6, 6, 6, 6, 6, 6, 6, 6, 6, 6, 6, 6, 6, 6, 6, 6, 6, 6, 6, 6, 6, 6, 6, 6, 6, 6, 6, 6, 6, 6, 6, 6, 6, 6, 6, 6, 6, 6, 6, 6, 6, 6, 6, 6, 6, 6, 6, 6, 6, 6, 6, 6, 6, 6, 6, 6, 6, 6, 6, 6, 6, 6, 6, 6, 6, 6, 6, 6, 6, 6, 6, 6, 6, 6, 6, 6, 6, 6, 6, 6, 6, 6, 6, 6, 6, 6, 6, 6, 6, 6, 6, 6, 6, 6, 6, 6, 6, 6, 6, 6, 6, 6, 6, 6, 6, 6, 6, 6, 6, 6, 6, 6, 6, 6, 6, 6, 6, 6, 6, 6, 6, 6, 6, 6, 6, 6, 6, 6, 6, 6, 6, 6, 6, 6, 6, 6, 6, 6, 6, 6, 6, 6, 6, 6, 6, 6, 6, 6, 6, 6, 6, 6, 6, 6, 6, 6, 6, 6, 6, 6, 6, 6, 6, 6, 6, 6, 6, 6, 6, 6, 6, 6, 6, 6, 6, 6, 6, 6, 6, 6, 6, 6, 6, 6, 6, 6, 6, 6, 6, 6, 6, 6, 6, 6, 6, 6, 6, 6, 6, 6, 6, 6, 7, 7, 6, 6, 6, 6, 6, 6, 6, 6, 6, 6, 6, 6, 6, 6, 6, 6, 6, 6, 6, 6, 6, 6, 6, 6, 6, 6, 6, 6, 6, 6, 6, 6, 6, 6, 6, 6, 6, 6, 6, 6, 6, 6, 6, 6, 6, 6, 6, 6, 6, 6, 6, 6, 6, 6, 6, 6, 6, 6, 6, 6, 6, 6, 6, 6, 6, 6, 6, 6, 6, 6, 6, 6, 6, 6, 6, 6, 6, 6, 6, 6, 6, 6, 6, 6, 6, 6, 6, 6, 6, 6, 6, 6, 6, 6, 6, 6, 6, 6, 6, 6, 6, 6, 6, 6, 6, 6, 6, 6, 6, 6, 6, 6, 6, 6, 6, 6, 6, 6, 6, 6, 6, 6, 6, 6, 6, 6, 6, 6, 6, 6, 6, 6, 6, 6, 6, 6, 6, 6, 6, 6, 6, 6, 6, 6, 6, 6, 6, 6, 6, 6, 6, 6, 6, 6, 6, 6, 6, 6, 6, 6, 6, 6, 6, 6, 6, 6, 6, 6, 6, 6, 6, 6, 6, 6, 6, 6, 6, 6, 6, 6, 6, 6, 6, 6, 6, 6, 6, 6, 6, 6, 6, 6, 6, 6, 6, 6, 6, 6, 6, 6, 6, 6, 6, 6, 6, 6, 6, 6, 6, 6, 6, 6, 6, 6, 6, 6, 6, 6, 6, 6, 6, 6, 6, 6, 7, 7, 6, 6, 6, 6, 6, 6, 6, 6, 6, 6, 6, 6, 6, 6, 6, 6, 6, 6, 6, 6, 6, 6, 6, 6, 6, 6, 6, 6, 6, 6, 6, 6, 6, 6, 6, 6, 6, 6, 6, 6, 6, 6, 6, 6, 6, 6, 6, 6, 6, 6, 6, 6, 6, 6, 6, 6, 6, 6, 6, 6, 6, 6, 6, 6, 6, 6, 6, 6, 6, 6, 6, 6, 6, 6, 6, 6, 6, 6, 6, 6, 6, 6, 6, 6, 6, 6, 6, 6, 6, 6, 6, 6, 6, 6, 6, 6, 6, 6, 6, 6, 6, 6, 6, 6, 6, 6, 6, 6, 6, 6, 6, 6, 6, 6, 6, 6, 6, 6, 6, 6, 6, 6, 6, 6, 6, 6, 6, 6, 6, 6, 6, 6, 6, 6, 6, 6, 6, 6, 6, 6, 6, 6, 6, 6, 6, 6, 6, 6, 6, 6, 6, 6, 6, 6, 6, 6, 6, 6, 6, 6, 6, 6, 6, 6, 6, 6, 6, 6, 6, 6, 6, 6, 6, 6, 6, 6, 6, 6, 6, 6, 6, 6, 6, 6, 6, 6, 6, 6, 6, 6, 6, 6, 6, 6, 6, 6, 6, 6, 6, 6, 6, 6, 6, 6, 6, 6, 6, 6, 6, 6, 6, 6, 6, 6, 6, 6, 6, 6, 6, 6, 6, 6, 6, 6, 7, 7, 3, 0, 3, 5, 0, 0, 0, 0, 0, 0, 0, 0, 0, 5, 0, 0, 0, 0, 5, 5, 3, 3, 0, 0, 0, 0, 0, 0, 0, 0, 0, 0, 0, 0, 0, 0, 0, 0, 0, 0, 3, 3, 3, 3, 3, 3, 5, 5, 3, 3, 5, 5, 0, 3, 3, 3, 3, 3, 3, 3, 3, 3, 3, 0, 0, 3, 3, 3, 3, 3, 3, 3, 3, 3, 3, 3, 3, 0, 3, 3, 3, 3, 3, 3, 3, 0, 0, 4, 4, 0, 0, 0, 0, 0, 0, 1, 1, 1, 1, 0, 0, 0, 0, 0, 0, 0, 0, 0, 0, 2, 0, 0, 0, 2, 0, 0, 1, 2, 2, 2, 2, 2, 1, 2, 2, 2, 0, 0, 0, 0, 0, 2, 2, 2, 2, 2, 1, 0, 3, 3, 0, 5, 5, 0, 0, 3, 5, 5, 3, 0, 3, 5, 5, 0, 5, 5, 2, 1, 5, 5, 0, 0, 3, 5, 5, 3, 5, 0, 0, 5, 0, 0, 0, 5, 5, 2, 2, 2, 0, 1, 2, 2, 2, 1, 1, 0, 3, 1, 1, 1, 1, 0, 0, 0, 0, 0, 0, 2, 2, 2, 2, 1, 1, 1, 1, 1, 1, 0, 0, 0, 0, 0, 3, 0, 0, 0, 3, 3, 3, 3, 3, 3, 3, 3, 3, 3, 3, 3, 3, 3, 3, 3, 3, 3, 3, 3, 3, 3, 3, 3, 3, 3, 3, 3, 3, 3, 3, 3, 3, 3, 3, 3, 3, 3, 3, 3, 3, 3, 2, 2, 2, 2, 1, 1, 1, 1, 1, 1])
me_cube_002.materials.append(mat_body)
me_cube_002.materials.append(mat_black)
me_cube_002.materials.append(mat_window)
me_cube_002.materials.append(mat_bumpers)
me_cube_002.materials.append(mat_lights)
me_cube_002.materials.append(mat_bottom)
me_cube_002.materials.append(mat_tires)
me_cube_002.materials.append(mat_wheels)
me_cube_002.use_remesh_preserve_volume = False
me_cube_002.use_remesh_preserve_attributes = False
me_cube_002.use_mirror_vertex_groups = False
me_cube_002.update()
me_cube_003 = bpy.data.meshes.new('Cube.003')
me_cube_003.from_pydata([(-0.4, -0.005, -0.1), (-0.4, -0.005, 0.1), (-0.4, 0.005, -0.1), (-0.4, 0.005, 0.1), (0.4, -0.005, -0.1), (0.4, -0.005, 0.1), (0.4, 0.005, -0.1), (0.4, 0.005, 0.1)], [], [(0, 1, 3, 2), (2, 3, 7, 6), (6, 7, 5, 4), (4, 5, 1, 0), (2, 6, 4, 0), (7, 3, 1, 5)])
_uv = me_cube_003.uv_layers.new(name='UVMap')
_uv.uv.foreach_set('vector', [0.375, 0.0, 0.625, 0.0, 0.625, 0.25, 0.375, 0.25, 0.375, 0.25, 0.625, 0.25, 0.625, 0.5, 0.375, 0.5, 0.375, 0.5, 0.625, 0.5, 0.625, 0.75, 0.375, 0.75, 0.375, 0.75, 0.625, 0.75, 0.625, 1.0, 0.375, 1.0, 0.125, 0.5, 0.375, 0.5, 0.375, 0.75, 0.125, 0.75, 0.625, 0.5, 0.875, 0.5, 0.875, 0.75, 0.625, 0.75])
me_cube_003.materials.append(mat_plate)
me_cube_003.use_remesh_fix_poles = True
me_cube_003.use_remesh_preserve_attributes = False
me_cube_003.use_mirror_vertex_groups = False
me_cube_003.update()
me_plane = bpy.data.meshes.new('Plane')
me_plane.from_pydata([(0.0, -1.0, 0.0), (3.0, -1.0, 0.0), (0.0, 59.0, 0.0), (3.0, 59.0, 0.0), (3.0, -1.0, 0.1), (3.0, 59.0, 0.1), (3.1, -1.0, 0.1), (3.1, 59.0, 0.1), (3.1, -1.0, -0.1), (3.1, 59.0, -0.1), (1.192e-07, -1.0, -0.1), (1.192e-07, 59.0, -0.1)], [], [(0, 1, 3, 2), (3, 1, 4, 5), (5, 4, 6, 7), (7, 6, 8, 9), (9, 8, 10, 11), (0, 10, 8, 6, 4, 1), (3, 5, 7, 9, 11, 2)])
_uv = me_plane.uv_layers.new(name='UVMap')
_uv.uv.foreach_set('vector', [0.0, 0.0, 1.0, 0.0, 1.0, 1.0, 0.0, 1.0, 1.0, 1.0, 1.0, 0.0, 1.0, 0.0, 1.0, 1.0, 1.0, 1.0, 1.0, 0.0, 1.0, 0.0, 1.0, 1.0, 1.0, 1.0, 1.0, 0.0, 1.0, 0.0, 1.0, 1.0, 1.0, 1.0, 1.0, 0.0, 1.0, 0.0, 1.0, 1.0, 0.0, 0.0, 1.0, 0.0, 1.0, 0.0, 1.0, 0.0, 1.0, 0.0, 1.0, 0.0, 1.0, 1.0, 1.0, 1.0, 1.0, 1.0, 1.0, 1.0, 1.0, 1.0, 0.0, 1.0])
me_plane.materials.append(mat_road)
me_plane.use_remesh_fix_poles = True
me_plane.use_remesh_preserve_attributes = False
me_plane.use_mirror_vertex_groups = False
me_plane.update()
me_plane_002 = bpy.data.meshes.new('Plane.002')
me_plane_002.from_pydata([(-30.0, -1.0, 0.0), (30.0, -1.0, 0.0), (-30.0, 59.0, 0.0), (30.0, 59.0, 0.0)], [], [(0, 1, 3, 2)])
_uv = me_plane_002.uv_layers.new(name='UVMap')
_uv.uv.foreach_set('vector', [0.0, 0.0, 1.0, 0.0, 1.0, 1.0, 0.0, 1.0])
me_plane_002.materials.append(mat_grass)
me_plane_002.use_remesh_fix_poles = True
me_plane_002.use_remesh_preserve_attributes = False
me_plane_002.use_mirror_vertex_groups = False
me_plane_002.update()
me_cube = bpy.data.meshes.new('Cube')
me_cube.from_pydata([(-0.1, -2.5, -0.005), (-0.1, -2.5, 0.005), (-0.1, 2.5, -0.005), (-0.1, 2.5, 0.005), (0.1, -2.5, -0.005), (0.1, -2.5, 0.005), (0.1, 2.5, -0.005), (0.1, 2.5, 0.005)], [], [(0, 1, 3, 2), (2, 3, 7, 6), (6, 7, 5, 4), (4, 5, 1, 0), (2, 6, 4, 0), (7, 3, 1, 5)])
_uv = me_cube.uv_layers.new(name='UVMap')
_uv.uv.foreach_set('vector', [0.375, 0.0, 0.625, 0.0, 0.625, 0.25, 0.375, 0.25, 0.375, 0.25, 0.625, 0.25, 0.625, 0.5, 0.375, 0.5, 0.375, 0.5, 0.625, 0.5, 0.625, 0.75, 0.375, 0.75, 0.375, 0.75, 0.625, 0.75, 0.625, 1.0, 0.375, 1.0, 0.125, 0.5, 0.375, 0.5, 0.375, 0.75, 0.125, 0.75, 0.625, 0.5, 0.875, 0.5, 0.875, 0.75, 0.625, 0.75])
me_cube.use_remesh_fix_poles = True
me_cube.use_remesh_preserve_attributes = False
me_cube.use_mirror_vertex_groups = False
me_cube.update()
me_cube_001 = bpy.data.meshes.new('Cube.001')
me_cube_001.from_pydata([(-0.75, -0.01, -0.005), (-0.75, -0.01, 0.005), (-0.75, 0.01, -0.005), (-0.75, 0.01, 0.005), (0.75, -0.01, -0.005), (0.75, -0.01, 0.005), (0.75, 0.01, -0.005), (0.75, 0.01, 0.005)], [], [(0, 1, 3, 2), (2, 3, 7, 6), (6, 7, 5, 4), (4, 5, 1, 0), (2, 6, 4, 0), (7, 3, 1, 5)])
_uv = me_cube_001.uv_layers.new(name='UVMap')
_uv.uv.foreach_set('vector', [0.375, 0.0, 0.625, 0.0, 0.625, 0.25, 0.375, 0.25, 0.375, 0.25, 0.625, 0.25, 0.625, 0.5, 0.375, 0.5, 0.375, 0.5, 0.625, 0.5, 0.625, 0.75, 0.375, 0.75, 0.375, 0.75, 0.625, 0.75, 0.625, 1.0, 0.375, 1.0, 0.125, 0.5, 0.375, 0.5, 0.375, 0.75, 0.125, 0.75, 0.625, 0.5, 0.875, 0.5, 0.875, 0.75, 0.625, 0.75])
me_cube_001.use_remesh_fix_poles = True
me_cube_001.use_remesh_preserve_attributes = False
me_cube_001.use_mirror_vertex_groups = False
me_cube_001.update()

# ---- curves / text
txt_text = bpy.data.curves.new('text', 'FONT')
txt_text.dimensions = '2D'
txt_text.body = 'KP 3001'
txt_text.materials.append(mat_black)
txt_text.use_path_clamp = True
txt_text.align_x = 'CENTER'
txt_text.size = 0.15

# ---- objects
ob_car = bpy.data.objects.new('Car', me_cube_002)
ob_plate = bpy.data.objects.new('plate', me_cube_003)
ob_plate_text = bpy.data.objects.new('plate_text', txt_text)
ob_camera = bpy.data.objects.new('Camera', cam_camera)
ob_road = bpy.data.objects.new('Road', me_plane)
ob_sun = bpy.data.objects.new('Sun', light_sun)
ob_grass = bpy.data.objects.new('Grass', me_plane_002)
ob_cube = bpy.data.objects.new('Cube', me_cube)
ob_marks = bpy.data.objects.new('marks', me_cube_001)

# ---- transforms, parenting, visibility, modifiers, constraints
ob_car.location = (-1.4, 5.078, 0.0)
ob_car.rotation_euler = (0.0, 0.0, 3.142)
ob_car.hide_select = True
ob_car.lineart.crease_threshold = 0.0
ob_plate.parent = ob_car
ob_plate.matrix_parent_inverse = Matrix(((-1.0, -8.742e-08, 0.0, -1.4), (8.742e-08, -1.0, -0.0, 3.0), (0.0, 0.0, 1.0, -0.0), (-0.0, 0.0, -0.0, 1.0)))
ob_plate.location = (-1.4, 0.8504, 0.826)
ob_plate.rotation_euler = (-0.1852, -0.0, 0.0)
ob_plate.lineart.crease_threshold = 0.0
ob_plate_text.parent = ob_car
ob_plate_text.matrix_parent_inverse = Matrix(((-1.0, -8.742e-08, 0.0, -1.4), (8.742e-08, -1.0, -0.0, 3.0), (0.0, 0.0, 1.0, -0.0), (-0.0, 0.0, -0.0, 1.0)))
ob_plate_text.location = (-1.407, 0.8319, 0.7784)
ob_plate_text.rotation_euler = (1.384, -0.0, 0.0)
ob_plate_text.lineart.crease_threshold = 0.0
ob_camera.location = (-4.969, -2.8, 2.184)
ob_camera.rotation_euler = (1.423, 1.43e-06, -0.5045)
ob_camera.lock_rotations_4d = False
ob_camera.empty_display_type = 'ARROWS'
ob_camera.color = (0.0, 0.0, 0.0, 0.0)
ob_camera.hide_select = True
ob_camera.display_type = 'WIRE'
ob_camera.lineart.crease_threshold = 0.0
ob_road.location = (0.0, 0.0, 0.1)
ob_road.hide_select = True
ob_road.lineart.crease_threshold = 0.0
_m = ob_road.modifiers.new('Mirror', 'MIRROR')
ob_sun.location = (6.0, -75.0, 4.0)
ob_sun.rotation_euler = (1.349, 0.7865, 0.7744)
ob_sun.hide_select = True
ob_sun.lineart.crease_threshold = 0.0
ob_grass.location = (0.0, 0.0, 0.0)
ob_grass.hide_select = True
ob_grass.lineart.crease_threshold = 0.0
ob_cube.location = (1.304e-08, 1.5, 0.105)
ob_cube.hide_select = True
ob_cube.lineart.crease_threshold = 0.0
_m = ob_cube.modifiers.new('Array', 'ARRAY')
_m.count = 10
_m.use_constant_offset = True
_m.constant_offset_displace = (0.0, 6.0, 0.0)
_m.use_relative_offset = False
ob_marks.location = (-1.55, 0.01, 0.105)
ob_marks.hide_select = True
ob_marks.lineart.crease_threshold = 0.0
_m = ob_marks.modifiers.new('Array', 'ARRAY')
_m.count = 20
_m.use_constant_offset = True
_m.constant_offset_displace = (0.0, 1.0, 0.0)
_m.use_relative_offset = False

# ---- collection membership
scene.collection.objects.link(ob_car)
scene.collection.objects.link(ob_plate)
scene.collection.objects.link(ob_plate_text)
col_collection.objects.link(ob_camera)
col_collection.objects.link(ob_road)
col_collection.objects.link(ob_sun)
col_collection.objects.link(ob_grass)
col_collection.objects.link(ob_cube)
col_collection.objects.link(ob_marks)

# ---- scene / render settings (as saved in the file)
scene.camera = ob_camera
scene.frame_start = 1; scene.frame_end = 250; scene.frame_set(1)
scene.render.engine = 'BLENDER_EEVEE_NEXT'
scene.render.resolution_x = 1000
scene.render.resolution_y = 1000
scene.cycles.use_denoising = False
scene.cycles.samples = 128
scene.cycles.sampling_pattern = 'TABULATED_SOBOL'
scene.cycles.use_adaptive_sampling = False
scene.cycles.use_light_tree = False
scene.view_settings.view_transform = 'Filmic'
bpy.context.view_layer.update()
